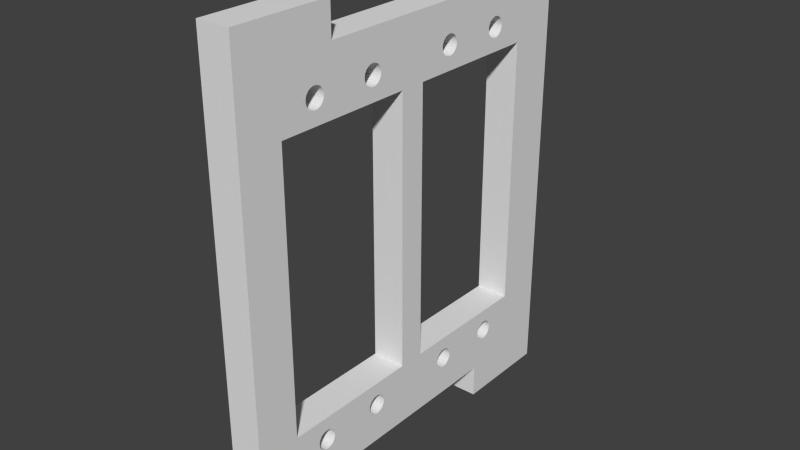 # Source: soporte_motor_par.blend  (saved by Blender 2.69.0; exported with 4.5.12 LTS)
import bpy
from mathutils import Matrix  # noqa: F401  (used for matrix-valued properties, if any)

bpy.ops.wm.read_factory_settings(use_empty=True)
scene = bpy.context.scene
scene.name = 'Scene'

# ---- collections
col_collection_1 = bpy.data.collections.new('Collection 1'); scene.collection.children.link(col_collection_1)

# ---- world
world_world = bpy.data.worlds.new('World'); scene.world = world_world
world_world.color = (0.05088, 0.05088, 0.05088)
world_world.use_sun_shadow = False
world_world.sun_shadow_jitter_overblur = 0.0
world_world.cycles.sampling_method = 'MANUAL'
world_world.cycles.sample_map_resolution = 256

# ---- meshes
me_soporte_2servomotores = bpy.data.meshes.new('Soporte 2servomotores')
me_soporte_2servomotores.from_pydata([(-2.577, -14.63, 30.78), (-2.577, -29.63, 35.78), (-2.577, -14.63, 35.78), (2.423, -14.63, 30.78), (-2.577, -18.1, 26.2), (2.423, -29.63, 35.78), (2.423, -14.63, 35.78), (-2.577, 15.37, 30.78), (-2.577, -17.87, 26.26), (-2.577, -18.31, 26.11), (2.423, -29.63, -34.22), (-2.577, -6.952, 26.11), (2.423, 15.37, 30.78), (2.423, -18.1, 26.2), (-2.577, -17.63, 26.28), (2.423, -18.31, 26.11), (-2.577, -18.52, 25.99), (2.423, -19.11, -23.46), (2.423, -19.78, -19.72), (2.423, -23.13, -19.72), (2.423, -23.13, -0.8287), (-2.577, -29.63, -34.22), (2.423, -18.85, 25.66), (-2.577, -7.17, 26.2), (-2.577, -6.752, 25.99), (2.423, -7.868, 26.26), (-2.577, 15.37, 35.78), (2.423, -17.87, 26.26), (-2.577, -17.4, 26.26), (2.423, -18.52, 25.99), (-2.577, -18.69, 25.84), (2.423, -23.13, -0.7479), (2.423, -19.06, -23.69), (2.423, -19.13, -23.22), (2.423, -19.76, -19.72), (-2.577, -23.13, -19.72), (-2.577, -19.76, -19.72), (-2.577, -19.13, -23.22), (-2.577, -23.13, -0.7479), (-2.577, -14.63, -34.22), (2.423, -18.69, 25.84), (2.423, -18.97, 25.46), (2.423, -7.17, 26.2), (-2.577, -7.399, 26.26), (2.423, -6.952, 26.11), (-2.577, -6.573, 25.84), (2.423, -7.633, 26.28), (2.423, -8.097, 26.2), (-2.577, 30.37, 35.78), (2.423, 15.37, 35.78), (2.423, -17.63, 26.28), (-2.577, -17.17, 26.2), (-2.577, -18.85, 25.66), (2.423, -23.13, -0.5386), (-2.577, -19.06, -23.69), (2.423, -18.97, -23.91), (-2.577, -19.11, -23.46), (2.423, -19.11, -22.99), (2.423, -19.7, -19.72), (-2.577, -23.13, -0.5386), (-2.577, -19.7, -19.72), (-2.577, -19.11, -22.99), (-2.577, -18.97, -23.91), (2.423, -14.63, -34.22), (2.423, -19.06, 25.24), (2.423, -7.399, 26.26), (-2.577, -7.633, 26.28), (2.423, -6.752, 25.99), (-2.577, -6.42, 25.66), (-2.577, -7.868, 26.26), (2.423, -8.314, 26.11), (-2.577, 17.6, 26.26), (2.423, 16.49, 25.99), (2.423, -17.4, 26.26), (-2.577, -16.95, 26.11), (-2.577, -18.97, 25.46), (2.423, -23.13, -0.2094), (2.423, -18.85, -24.11), (2.423, -19.06, -22.76), (2.423, -19.61, -19.72), (-2.577, -23.13, -0.2094), (-2.577, -19.61, -19.72), (-2.577, -19.06, -22.76), (-2.577, -18.85, -24.11), (-2.577, -14.63, -29.22), (2.423, -19.11, 25.01), (2.423, -6.573, 25.84), (-2.577, -6.297, 25.46), (-2.577, -8.097, 26.2), (2.423, -8.515, 25.99), (-2.577, 17.37, 26.28), (-2.577, 17.83, 26.2), (2.423, 30.37, 35.78), (2.423, 16.69, 26.11), (2.423, 16.31, 25.84), (2.423, -17.17, 26.2), (-2.577, -16.75, 25.99), (-2.577, -19.06, 25.24), (2.423, -23.13, 0.2272), (2.423, -18.97, -22.54), (2.423, -19.49, -19.72), (-2.577, -23.13, 0.2272), (-2.577, -19.49, -19.72), (-2.577, -18.97, -22.54), (-2.577, -18.69, -24.28), (2.423, -18.69, -24.28), (-2.577, -16.57, -24.28), (2.423, -14.63, -29.22), (2.423, -19.13, 24.78), (2.423, -6.42, 25.66), (-2.577, -6.207, 25.24), (-2.577, -8.314, 26.11), (2.423, -8.694, 25.84), (-2.577, 17.13, 26.26), (2.423, 17.37, 26.28), (2.423, 17.6, 26.26), (-2.577, 18.05, 26.11), (2.423, 30.37, -34.22), (2.423, 16.9, 26.2), (-2.577, 16.69, 26.11), (2.423, 16.15, 25.66), (-2.577, 16.49, 25.99), (2.423, -16.95, 26.11), (-2.577, -16.57, 25.84), (-2.577, -19.11, 25.01), (2.423, -23.13, 0.7536), (2.423, -18.85, -22.34), (2.423, -19.33, -19.72), (-2.577, -23.13, 0.7536), (-2.577, -19.33, -19.72), (-2.577, -18.85, -22.34), (-2.577, -18.52, -24.44), (2.423, -18.52, -24.44), (-2.577, -16.75, -24.44), (-2.577, -16.42, -24.11), (-2.577, 15.37, -29.22), (2.423, -16.42, -24.11), (2.423, -19.11, 24.54), (2.423, -6.297, 25.46), (-2.577, -6.152, 25.01), (-2.577, -8.515, 25.99), (2.423, -8.847, 25.66), (-2.577, 16.9, 26.2), (2.423, 17.13, 26.26), (2.423, 17.83, 26.2), (-2.577, 18.25, 25.99), (2.423, 18.85, 25.01), (2.423, 19.57, 21.28), (2.423, 22.87, 21.28), (2.423, 22.87, 4.345), (-2.577, 30.37, -34.22), (2.423, 16.03, 25.46), (-2.577, 16.31, 25.84), (2.423, -16.75, 25.99), (-2.577, -16.42, 25.66), (-2.577, -19.13, 24.78), (2.423, -23.13, 1.349), (2.423, -19.15, -19.72), (2.423, -18.69, -22.16), (-2.577, -23.13, 1.349), (-2.577, -19.15, -19.72), (-2.577, -18.69, -22.16), (-2.577, -18.31, -24.56), (2.423, -18.31, -24.56), (2.423, -16.75, -24.44), (-2.577, -16.95, -24.56), (2.423, -16.57, -24.28), (-2.577, -16.3, -23.91), (-2.577, -7.868, -24.71), (2.423, 15.37, -29.22), (2.423, -16.3, -23.91), (-2.577, -19.11, 24.54), (2.423, -19.06, 24.31), (2.423, -6.207, 25.24), (-2.577, -6.133, 24.78), (-2.577, -8.694, 25.84), (2.423, -8.97, 25.46), (2.423, 18.05, 26.11), (-2.577, 18.43, 25.84), (2.423, 18.79, 25.24), (2.423, 18.87, 24.78), (2.423, 19.55, 21.28), (2.423, 22.87, 4.254), (2.423, 15.37, -34.22), (-2.577, 18.85, -23.46), (-2.577, 19.57, -19.72), (-2.577, 22.87, -19.72), (-2.577, 22.87, -2.793), (2.423, 15.94, 25.24), (-2.577, 16.15, 25.66), (2.423, -16.57, 25.84), (-2.577, -16.3, 25.46), (2.423, -23.13, 1.993), (2.423, -18.95, -19.72), (2.423, -18.52, -22.01), (-2.577, -23.13, 1.993), (-2.577, -18.95, -19.72), (-2.577, -18.52, -22.01), (-2.577, -18.1, -24.65), (2.423, -18.1, -24.65), (2.423, -16.95, -24.56), (-2.577, -17.17, -24.65), (-2.577, -16.21, -23.69), (-2.577, -8.097, -24.65), (-2.577, -7.633, -24.72), (2.423, -6.952, -24.56), (2.423, -16.21, -23.69), (-2.577, -19.06, 24.31), (2.423, -18.97, 24.09), (2.423, -6.152, 25.01), (-2.577, -6.152, 24.54), (-2.577, -8.847, 25.66), (2.423, -9.06, 25.24), (2.423, 18.25, 25.99), (-2.577, 18.58, 25.66), (2.423, 18.7, 25.46), (-2.577, 18.85, 25.01), (-2.577, 18.87, 24.78), (2.423, 18.85, 24.54), (2.423, 19.49, 21.28), (2.423, 22.87, 4.04), (-2.577, 15.37, -34.22), (-2.577, 18.79, -23.69), (-2.577, 18.87, -23.22), (-2.577, 19.55, -19.72), (-2.577, 22.87, -2.702), (2.423, 15.89, 25.01), (-2.577, 16.03, 25.46), (2.423, -16.42, 25.66), (-2.577, -16.21, 25.24), (-2.577, -18.84, 21.28), (-2.577, -23.13, 21.28), (-2.577, -23.13, 7.609), (2.423, -23.13, 2.057), (2.423, -23.13, 2.662), (2.423, -18.74, -19.72), (2.423, -18.31, -21.89), (-2.577, -23.13, 2.662), (-2.577, -18.74, -19.72), (-2.577, -18.31, -21.89), (-2.577, -17.87, -24.71), (2.423, -17.87, -24.71), (-2.577, -17.4, -24.71), (2.423, -17.17, -24.65), (-2.577, -16.15, -23.46), (-2.577, -8.314, -24.56), (2.423, -8.097, -24.65), (2.423, -7.868, -24.71), (-2.577, -7.399, -24.71), (2.423, -6.752, -24.44), (2.423, -7.17, -24.65), (2.423, -16.15, -23.46), (-2.577, -18.81, 21.28), (-2.577, -18.97, 24.09), (2.423, -18.85, 23.89), (2.423, 6.686, 26.11), (2.423, -3.849, 21.28), (2.423, -3.769, 21.28), (2.423, -6.133, 24.78), (2.423, -6.152, 24.54), (-2.577, -6.207, 24.31), (-2.577, -8.97, 25.46), (2.423, -9.115, 25.01), (2.423, 18.43, 25.84), (-2.577, 18.7, 25.46), (2.423, 18.58, 25.66), (-2.577, 18.79, 25.24), (2.423, 18.79, 24.31), (2.423, 19.39, 21.28), (2.423, 22.87, 3.71), (2.423, 17.37, -24.72), (-2.577, 17.6, -24.71), (-2.577, 18.7, -23.91), (2.423, 18.79, -23.69), (2.423, 18.85, -23.46), (-2.577, 18.85, -22.99), (-2.577, 19.49, -19.72), (-2.577, 22.87, -2.488), (2.423, 15.87, 24.78), (-2.577, 15.94, 25.24), (2.423, -16.3, 25.46), (-2.577, -16.15, 25.01), (-2.577, -23.13, 7.443), (2.423, -23.13, 3.337), (2.423, -18.1, -21.8), (2.423, -18.51, -19.72), (-2.577, -23.13, 3.337), (-2.577, -18.1, -21.8), (-2.577, -18.51, -19.72), (-2.577, -17.63, -24.72), (2.423, -17.63, -24.72), (2.423, -17.4, -24.71), (-2.577, -16.13, -23.22), (-2.577, -8.515, -24.44), (2.423, -8.314, -24.56), (2.423, -7.633, -24.72), (-2.577, -7.17, -24.65), (-2.577, 16.49, -24.44), (2.423, -6.573, -24.28), (-2.577, -6.752, -24.44), (-2.577, -6.952, -24.56), (2.423, -7.399, -24.71), (2.423, -16.13, -23.22), (-2.577, -18.74, 21.28), (2.423, -18.69, 23.72), (-2.577, -18.85, 23.89), (2.423, 6.903, 26.2), (2.423, 6.485, 25.99), (2.423, 1.867, 21.28), (2.423, 7.244, 21.28), (2.423, 6.153, 23.89), (2.423, -2.133, 18.62), (2.423, 1.867, 12.11), (2.423, -2.133, 21.28), (2.423, -3.968, 21.28), (2.423, -6.207, 24.31), (-2.577, -6.297, 24.09), (-2.577, -9.06, 25.24), (2.423, -9.133, 24.78), (-2.577, 18.85, 24.54), (2.423, 18.7, 24.09), (2.423, 19.27, 21.28), (2.423, 22.87, 3.277), (2.423, 17.6, -24.71), (2.423, 17.13, -24.71), (-2.577, 17.37, -24.72), (-2.577, 17.83, -24.65), (-2.577, 18.58, -24.11), (2.423, 18.7, -23.91), (2.423, 18.87, -23.22), (2.423, 18.85, -22.99), (-2.577, 18.79, -22.76), (-2.577, 19.39, -19.72), (-2.577, 22.87, -2.158), (2.423, 15.89, 24.54), (-2.577, 15.89, 25.01), (2.423, -8.056, 21.28), (2.423, -11.98, 21.28), (2.423, -13.0, 21.28), (2.423, -13.03, 21.28), (2.423, -16.21, 25.24), (-2.577, -16.13, 24.78), (-2.577, -23.13, 7.438), (2.423, -23.13, 3.999), (2.423, -17.87, -21.74), (2.423, -18.28, -19.72), (-2.577, -23.13, 3.999), (-2.577, -17.87, -21.74), (-2.577, -18.28, -19.72), (-2.577, -16.15, -22.99), (-2.577, -8.694, -24.28), (2.423, -8.515, -24.44), (-2.577, 16.31, -24.28), (-2.577, 16.69, -24.56), (2.423, -6.42, -24.11), (-2.577, -6.573, -24.28), (2.423, -16.15, -22.99), (-2.577, -18.64, 21.28), (-2.577, -18.69, 23.72), (2.423, -17.2, 21.28), (2.423, -16.63, 21.28), (-2.577, 6.903, 26.2), (2.423, 7.132, 26.26), (-2.577, 6.686, 26.11), (2.423, 6.306, 25.84), (2.423, 7.319, 21.28), (2.423, 6.306, 23.72), (2.423, 6.03, 24.09), (2.423, -2.133, 18.49), (2.423, 1.867, 12.0), (2.423, -4.123, 21.28), (2.423, -4.31, 21.28), (2.423, -6.297, 24.09), (-2.577, -6.42, 23.89), (-2.577, -9.115, 25.01), (2.423, -9.115, 24.54), (-2.577, 18.79, 24.31), (2.423, 18.58, 23.89), (2.423, 19.11, 21.28), (2.423, 22.87, 2.758), (2.423, 17.83, -24.65), (2.423, 16.9, -24.65), (-2.577, 17.13, -24.71), (-2.577, 18.05, -24.56), (-2.577, 18.43, -24.28), (2.423, 18.58, -24.11), (2.423, 18.79, -22.76), (-2.577, 18.7, -22.54), (-2.577, 19.27, -19.72), (-2.577, 22.87, -1.725), (2.423, 8.793, 25.24), (-2.577, 15.89, 24.54), (-2.577, 15.87, 24.78), (2.423, -7.08, 21.28), (2.423, -8.847, 23.89), (2.423, -13.1, 21.28), (2.423, -16.15, 25.01), (-2.577, -16.15, 24.54), (-2.577, -23.13, 7.352), (2.423, -23.13, 4.63), (2.423, -17.63, -21.72), (2.423, -18.05, -19.72), (-2.577, -23.13, 4.63), (-2.577, -18.05, -19.72), (-2.577, -17.63, -21.72), (-2.577, -16.9, -19.72), (-2.577, -16.83, -19.72), (-2.577, -8.847, -24.11), (2.423, -8.694, -24.28), (2.423, 16.31, -24.28), (-2.577, 16.15, -24.11), (2.423, 16.49, -24.44), (-2.577, 16.9, -24.65), (2.423, -6.297, -23.91), (-2.577, -6.42, -24.11), (2.423, -16.21, -22.76), (-2.577, -18.51, 21.28), (-2.577, -18.52, 23.56), (2.423, -16.58, 21.28), (2.423, -18.52, 23.56), (2.423, -17.61, 21.28), (-2.577, 7.132, 26.26), (2.423, 7.367, 26.28), (-2.577, 6.485, 25.99), (2.423, 6.153, 25.66), (2.423, 7.43, 21.28), (2.423, 6.485, 23.56), (-2.577, 6.306, 23.72), (-2.577, 6.153, 23.89), (2.423, 5.94, 24.31), (2.423, -2.133, 18.31), (2.423, 1.867, 11.84), (2.423, -4.525, 21.28), (2.423, -6.42, 23.89), (-2.577, -6.573, 23.72), (-2.577, -9.133, 24.78), (-2.577, -9.115, 24.54), (2.423, -9.06, 24.31), (-2.577, 18.7, 24.09), (2.423, 18.93, 21.28), (2.423, 18.43, 23.72), (2.423, 22.87, 2.172), (2.423, 18.05, -24.56), (2.423, 16.69, -24.56), (-2.577, 18.25, -24.44), (2.423, 18.43, -24.28), (2.423, 18.7, -22.54), (-2.577, 18.58, -22.34), (-2.577, 19.11, -19.72), (-2.577, 22.87, -1.206), (2.423, 8.703, 25.46), (2.423, 15.94, 24.31), (-2.577, 15.94, 24.31), (2.423, -7.05, 21.28), (2.423, -8.694, 23.72), (2.423, -8.97, 24.09), (2.423, -13.22, 21.28), (2.423, -16.13, 24.78), (2.423, -16.15, 24.54), (-2.577, -16.21, 24.31), (-2.577, -23.13, 7.186), (2.423, -23.13, 5.218), (2.423, -17.83, -19.72), (2.423, -17.4, -21.74), (-2.577, -23.13, 5.218), (-2.577, -17.83, -19.72), (-2.577, -17.4, -21.74), (-2.577, -16.21, -22.76), (-2.577, -16.9, -19.72), (-2.577, -15.43, -19.72), (-2.577, -8.97, -23.91), (2.423, -8.847, -24.11), (2.423, 16.15, -24.11), (-2.577, 16.03, -23.91), (2.423, -6.207, -23.69), (-2.577, -6.297, -23.91), (2.423, -16.83, -19.72), (2.423, -16.9, -19.72), (-2.577, -18.35, 21.28), (2.423, -16.49, 21.28), (2.423, -18.31, 23.44), (2.423, -17.62, 21.28), (-2.577, -7.17, 23.35), (-2.577, 7.367, 26.28), (2.423, 7.601, 26.26), (-2.577, 6.306, 25.84), (2.423, 6.03, 25.46), (2.423, 7.574, 21.28), (2.423, 6.686, 23.44), (-2.577, 6.485, 23.56), (-2.577, 6.03, 24.09), (2.423, 5.885, 24.54), (2.423, -2.133, 18.07), (2.423, 1.867, 11.64), (2.423, -4.763, 21.28), (2.423, -6.573, 23.72), (-2.577, -6.752, 23.56), (-2.577, -9.06, 24.31), (-2.577, 18.58, 23.89), (2.423, 18.73, 21.28), (2.423, 18.25, 23.56), (2.423, 22.87, 2.057), (2.423, 22.87, 1.54), (2.423, 18.25, -24.44), (2.423, 18.58, -22.34), (-2.577, 18.93, -19.72), (-2.577, 18.43, -22.16), (-2.577, 22.87, -0.6201), (2.423, 8.58, 25.66), (-2.577, 8.793, 25.24), (2.423, 13.02, 21.28), (2.423, 16.69, 21.28), (2.423, 10.23, 21.28), (-2.577, 14.35, 21.28), (-2.577, 14.18, 21.28), (-2.577, 14.05, 21.28), (-2.577, 11.09, 21.28), (2.423, -6.977, 21.28), (2.423, -8.515, 23.56), (-2.577, -8.694, 23.72), (-2.577, -8.847, 23.89), (2.423, -13.37, 21.28), (2.423, -16.21, 24.31), (-2.577, -14.63, 21.28), (-2.577, -16.12, 21.28), (-2.577, -23.13, 6.941), (2.423, -23.13, 5.75), (2.423, -17.62, -19.72), (2.423, -17.17, -21.8), (-2.577, -23.13, 5.75), (-2.577, -17.62, -19.72), (-2.577, -17.17, -21.8), (-2.577, -16.3, -22.54), (-2.577, -16.94, -19.72), (-2.577, -15.42, -19.72), (-2.577, -9.06, -23.69), (2.423, -8.97, -23.91), (-2.577, 15.94, -23.69), (2.423, 16.03, -23.91), (2.423, -6.152, -23.46), (-2.577, -6.207, -23.69), (-2.577, -3.728, -19.72), (-2.577, -3.728, -19.72), (-2.577, 6.686, -24.56), (2.423, -9.115, -23.46), (2.423, -11.98, -19.72), (2.423, -10.41, -19.72), (2.423, -16.94, -19.72), (2.423, -16.3, -22.54), (-2.577, -18.31, 23.44), (-2.577, -18.16, 21.28), (2.423, -16.35, 21.28), (2.423, -18.1, 23.35), (2.423, -17.64, 21.28), (-2.577, -9.79, 21.28), (-2.577, -9.49, 21.28), (-2.577, 7.601, 26.26), (2.423, 7.83, 26.2), (-2.577, 6.153, 25.66), (2.423, 5.94, 25.24), (2.423, 7.748, 21.28), (2.423, 6.903, 23.35), (-2.577, 6.686, 23.44), (-2.577, 5.341, 21.28), (-2.577, 5.57, 21.28), (-2.577, 5.129, 21.28), (-2.577, 4.938, 21.28), (-2.577, 5.94, 24.31), (2.423, 5.867, 24.78), (2.423, -2.133, 17.79), (2.423, 1.867, 11.39), (2.423, -5.017, 21.28), (2.423, -6.752, 23.56), (-2.577, -6.952, 23.44), (-2.577, -9.45, 21.28), (-2.577, -9.376, 21.28), (-2.577, -8.97, 24.09), (-2.577, 18.43, 23.72), (2.423, 18.51, 21.28), (2.423, 18.05, 23.44), (2.423, 22.87, 0.8824), (2.423, 18.43, -22.16), (-2.577, 18.73, -19.72), (-2.577, 18.25, -22.01), (-2.577, 22.87, 0.01201), (2.423, 8.427, 25.84), (-2.577, 8.703, 25.46), (-2.577, 8.848, 25.01), (-2.577, 16.03, 24.09), (2.423, 16.72, 21.28), (2.423, 16.03, 24.09), (2.423, 8.848, 25.01), (2.423, 10.2, 21.28), (-2.577, 14.54, 21.28), (-2.577, 11.07, 21.28), (2.423, -6.863, 21.28), (2.423, -8.314, 23.44), (-2.577, -8.515, 23.56), (2.423, -13.57, 21.28), (2.423, -13.79, 21.28), (-2.577, -16.21, 21.28), (-2.577, -16.3, 24.09), (2.423, -16.3, 24.09), (-2.577, -23.13, 6.617), (2.423, -23.13, 6.219), (2.423, -17.43, -19.72), (2.423, -16.95, -21.89), (-2.577, -23.13, 6.219), (-2.577, -17.43, -19.72), (-2.577, -16.95, -21.89), (-2.577, -16.42, -22.34), (-2.577, -17.02, -19.72), (-2.577, -15.41, -19.72), (-2.577, -9.115, -23.46), (2.423, -9.06, -23.69), (-2.577, 15.89, -23.46), (2.423, 15.94, -23.69), (2.423, -6.133, -23.22), (-2.577, -6.152, -23.46), (-2.577, -3.769, -19.72), (-2.577, -2.133, -17.13), (-2.577, 1.867, -10.62), (-2.577, 1.867, -19.72), (-2.577, 7.319, -19.72), (-2.577, 6.306, -22.16), (-2.577, -2.133, -19.72), (-2.577, 6.485, -24.44), (-2.577, 6.903, -24.65), (2.423, -9.133, -23.22), (2.423, -10.35, -19.72), (2.423, -17.02, -19.72), (2.423, -16.42, -22.34), (-2.577, -18.1, 23.35), (-2.577, -17.96, 21.28), (2.423, -16.18, 21.28), (2.423, -17.87, 23.29), (2.423, -17.68, 21.28), (-2.577, 7.83, 26.2), (2.423, 8.048, 26.11), (-2.577, 6.03, 25.46), (2.423, 5.885, 25.01), (2.423, 7.947, 21.28), (2.423, 7.132, 23.29), (-2.577, 6.903, 23.35), (-2.577, 5.81, 21.28), (-2.577, 4.773, 21.28), (-2.577, 5.885, 24.54), (2.423, -2.133, 17.47), (2.423, 1.867, 11.11), (2.423, -5.283, 21.28), (2.423, -6.952, 23.44), (-2.577, -9.269, 21.28), (-2.577, 18.25, 23.56), (2.423, 17.83, 23.35), (2.423, 18.28, 21.28), (2.423, 22.87, 0.2195), (2.423, 18.25, -22.01), (-2.577, 18.51, -19.72), (-2.577, 18.05, -21.89), (-2.577, 22.87, 0.6695), (2.423, 8.248, 25.99), (-2.577, 8.58, 25.66), (2.423, 16.79, 21.28), (2.423, 16.15, 23.89), (2.423, 8.867, 24.78), (2.423, 10.14, 21.28), (-2.577, 16.15, 23.89), (-2.577, 14.75, 21.28), (-2.577, 11.05, 21.28), (2.423, -6.712, 21.28), (2.423, -8.097, 23.35), (-2.577, -8.314, 23.44), (-2.577, -8.78, 21.28), (-2.577, -8.968, 21.28), (-2.577, -9.132, 21.28), (2.423, -14.04, 21.28), (-2.577, -16.33, 21.28), (-2.577, -16.42, 23.89), (-2.577, -23.13, 6.328), (2.423, -23.13, 6.617), (2.423, -17.26, -19.72), (2.423, -16.75, -22.01), (-2.577, -17.26, -19.72), (-2.577, -16.75, -22.01), (-2.577, -16.57, -22.16), (-2.577, -17.12, -19.72), (-2.577, -15.39, -19.72), (-2.577, -9.133, -23.22), (-2.577, 15.87, -23.22), (2.423, 15.89, -23.46), (2.423, -6.152, -22.99), (-2.577, -6.133, -23.22), (-2.577, -3.849, -19.72), (-2.577, 6.153, -22.34), (-2.577, -2.133, -17.13), (-2.577, 1.867, -10.62), (-2.577, 7.43, -19.72), (-2.577, 6.485, -22.01), (-2.577, 6.306, -24.28), (2.423, 6.485, -24.44), (2.423, 6.686, -24.56), (-2.577, 7.132, -24.71), (2.423, -9.115, -22.99), (2.423, -10.25, -19.72), (2.423, -17.12, -19.72), (2.423, -16.57, -22.16), (-2.577, -17.87, 23.29), (-2.577, -17.74, 21.28), (2.423, -15.96, 21.28), (2.423, -17.63, 23.28), (2.423, -17.73, 21.28), (2.423, -7.17, 23.35), (-2.577, 8.048, 26.11), (-2.577, 5.94, 25.24), (2.423, 8.167, 21.28), (2.423, 7.367, 23.28), (-2.577, 7.132, 23.29), (-2.577, 6.054, 21.28), (-2.577, 4.639, 21.28), (-2.577, 5.867, 24.78), (-2.577, 5.885, 25.01), (2.423, -2.133, 17.12), (2.423, 1.867, 10.8), (2.423, -5.552, 21.28), (-2.577, 20.64, 21.28), (-2.577, 17.0, 21.28), (-2.577, 16.91, 21.28), (-2.577, 18.05, 23.44), (2.423, 17.6, 23.29), (2.423, 18.05, 21.28), (2.423, 22.87, -0.4303), (2.423, 17.94, -19.72), (2.423, 16.4, -19.72), (2.423, 16.35, -19.72), (2.423, 18.05, -21.89), (-2.577, 17.83, -21.8), (-2.577, 18.28, -19.72), (-2.577, 22.87, 1.332), (-2.577, 8.427, 25.84), (-2.577, 8.867, 24.78), (2.423, 16.9, 21.28), (2.423, 16.31, 23.72), (2.423, 8.848, 24.54), (2.423, 10.04, 21.28), (-2.577, 16.31, 23.72), (-2.577, 14.99, 21.28), (-2.577, 11.04, 21.28), (2.423, -6.526, 21.28), (2.423, -7.868, 23.29), (-2.577, -8.097, 23.35), (-2.577, -8.574, 21.28), (2.423, -16.42, 23.89), (2.423, -14.31, 21.28), (-2.577, -16.48, 21.28), (-2.577, -16.57, 23.72), (2.423, -23.13, 6.941), (-2.577, -15.36, -19.72), (-2.577, -9.115, -22.99), (-2.577, 8.793, -23.69), (2.423, 15.87, -23.22), (2.423, -6.207, -22.76), (-2.577, -3.968, -19.72), (-2.577, 6.03, -22.54), (2.423, 6.153, -22.34), (-2.577, -2.133, -17.06), (-2.577, 1.867, -10.56), (2.423, 6.306, -22.16), (-2.577, 7.574, -19.72), (-2.577, 6.686, -21.89), (-2.577, 6.153, -24.11), (2.423, 6.306, -24.28), (2.423, 6.903, -24.65), (-2.577, 7.367, -24.72), (2.423, -9.06, -22.76), (2.423, -10.13, -19.72), (-2.577, -17.63, 23.28), (-2.577, -17.52, 21.28), (2.423, -17.4, 23.29), (2.423, -15.72, 21.28), (2.423, -17.78, 21.28), (2.423, -7.399, 23.29), (-2.577, 8.248, 25.99), (2.423, 7.601, 23.29), (2.423, 8.4, 21.28), (-2.577, 7.367, 23.28), (-2.577, 6.296, 21.28), (-2.577, 4.538, 21.28), (2.423, -2.133, 16.75), (2.423, 1.867, 10.48), (2.423, -5.818, 21.28), (-2.577, 20.68, 21.28), (-2.577, 16.79, 21.28), (-2.577, 17.83, 23.35), (2.423, 17.37, 23.28), (2.423, 17.82, 21.28), (2.423, 22.87, -1.051), (2.423, 18.09, -19.72), (2.423, 16.26, -19.72), (2.423, 17.83, -21.8), (-2.577, 17.6, -21.74), (-2.577, 18.05, -19.72), (-2.577, 22.87, 1.982), (-2.577, 8.848, 24.54), (2.423, 17.03, 21.28), (2.423, 16.49, 23.56), (2.423, 8.793, 24.31), (2.423, 9.912, 21.28), (-2.577, 16.49, 23.56), (-2.577, 15.21, 21.28), (-2.577, 15.24, 21.28), (-2.577, 11.03, 21.28), (2.423, -6.312, 21.28), (2.423, -7.633, 23.28), (-2.577, -7.868, 23.29), (-2.577, -8.355, 21.28), (2.423, -16.57, 23.72), (2.423, -14.6, 21.28), (-2.577, -16.66, 21.28), (-2.577, -16.75, 23.56), (2.423, -23.13, 7.186), (-2.577, -15.33, -19.72), (-2.577, -9.06, -22.76), (2.423, 13.02, -19.72), (2.423, 8.79, -19.72), (-2.577, 8.703, -23.91), (-2.577, 15.89, -22.99), (2.423, 13.17, -19.72), (2.423, 13.02, -19.72), (2.423, -6.297, -22.54), (-2.577, -6.152, -22.99), (-2.577, -4.123, -19.72), (-2.577, 5.94, -22.76), (2.423, 6.03, -22.54), (-2.577, -2.133, -16.94), (-2.577, 1.867, -10.45), (2.423, 6.485, -22.01), (-2.577, 7.748, -19.72), (-2.577, 6.903, -21.8), (-2.577, 6.03, -23.91), (2.423, 6.153, -24.11), (2.423, -7.17, -21.8), (2.423, 7.132, -24.71), (-2.577, 7.601, -24.71), (2.423, -9.969, -19.72), (2.423, -8.97, -22.54), (-2.577, -17.4, 23.29), (-2.577, -17.29, 21.28), (2.423, -17.17, 23.35), (2.423, -15.46, 21.28), (2.423, -17.84, 21.28), (-2.577, -7.399, 23.29), (2.423, -6.073, 21.28), (2.423, 7.83, 23.35), (2.423, 8.642, 21.28), (-2.577, 7.601, 23.29), (-2.577, 6.529, 21.28), (-2.577, -2.133, 21.28), (-2.577, -7.464, 21.28), (-2.577, 1.867, 21.28), (-2.577, 1.867, 14.24), (-2.577, -2.133, 3.703), (-2.577, -2.133, 6.328), (2.423, -2.133, 16.37), (2.423, 1.867, 10.15), (-2.577, 20.73, 21.28), (-2.577, 16.63, 21.28), (-2.577, 17.6, 23.29), (2.423, 17.6, 21.28), (2.423, 17.13, 23.29), (2.423, 22.87, -1.629), (2.423, 18.1, -19.72), (2.423, 16.12, -19.72), (2.423, 17.6, -21.74), (-2.577, 17.37, -21.72), (-2.577, 17.82, -19.72), (-2.577, 22.87, 2.603), (-2.577, 8.793, 24.31), (2.423, 17.2, 21.28), (2.423, 16.69, 23.44), (2.423, 9.75, 21.28), (2.423, 8.703, 24.09), (-2.577, 16.69, 23.44), (-2.577, 15.49, 21.28), (-2.577, 10.62, 21.28), (-2.577, -7.633, 23.28), (-2.577, -8.128, 21.28), (2.423, -16.75, 23.56), (2.423, -14.89, 21.28), (-2.577, -16.86, 21.28), (-2.577, -16.95, 23.44), (2.423, -23.13, 7.352), (-2.577, -15.3, -19.72), (-2.577, -8.97, -22.54), (2.423, 6.825, -19.72), (2.423, 8.427, -22.16), (-2.577, 8.58, -24.11), (2.423, 8.703, -23.91), (-2.577, 15.94, -22.76), (2.423, 15.89, -22.99), (2.423, 13.36, -19.72), (2.423, -6.42, -22.34), (-2.577, -6.207, -22.76), (-2.577, -4.31, -19.72), (-2.577, 5.885, -22.99), (2.423, 5.94, -22.76), (2.423, 4.541, -19.72), (2.423, 4.793, -19.72), (2.423, 4.306, -19.72), (-2.577, -2.133, -16.76), (-2.577, 1.867, -10.29), (2.423, 5.056, -19.72), (2.423, 6.686, -21.89), (-2.577, 7.947, -19.72), (-2.577, 7.132, -21.74), (-2.577, 5.94, -23.69), (2.423, 6.03, -23.91), (2.423, 7.367, -24.72), (-2.577, 7.83, -24.65), (2.423, -9.783, -19.72), (2.423, -8.847, -22.34), (-2.577, -17.17, 23.35), (-2.577, -17.07, 21.28), (2.423, -16.95, 23.44), (2.423, -15.18, 21.28), (2.423, -17.91, 21.28), (-2.577, -7.677, 21.28), (2.423, 8.048, 23.44), (2.423, 8.885, 21.28), (-2.577, 7.83, 23.35), (-2.577, 6.747, 21.28), (-2.577, 1.867, 14.01), (-2.577, -2.133, 3.53), (2.423, -2.133, 15.99), (2.423, 1.867, 9.813), (-2.577, 20.78, 21.28), (-2.577, 16.44, 21.28), (-2.577, 17.37, 23.28), (2.423, 17.39, 21.28), (2.423, 16.9, 23.35), (2.423, 22.87, -2.152), (2.423, 18.13, -19.72), (2.423, 15.94, -19.72), (2.423, 17.37, -21.72), (-2.577, 17.6, -19.72), (-2.577, 17.13, -21.74), (-2.577, 22.87, 3.181), (-2.577, 8.703, 24.09), (2.423, 9.562, 21.28), (2.423, 8.58, 23.89), (-2.577, 16.9, 23.35), (-2.577, 15.75, 21.28), (-2.577, 7.365, 21.28), (-2.577, 8.427, 23.72), (-2.577, -7.9, 21.28), (2.423, -23.13, 7.438), (-2.577, -15.26, -19.72), (-2.577, -9.79, -19.72), (-2.577, -7.683, -19.72), (-2.577, -9.883, -19.72), (2.423, 8.58, -22.34), (2.423, 6.749, -19.72), (2.423, 8.248, -22.01), (-2.577, 8.427, -24.28), (2.423, 8.58, -24.11), (2.423, 8.793, -23.69), (-2.577, 16.03, -22.54), (2.423, 15.94, -22.76), (2.423, 13.58, -19.72), (2.423, -6.573, -22.16), (-2.577, -6.297, -22.54), (-2.577, -4.525, -19.72), (-2.577, 5.867, -23.22), (2.423, 5.885, -22.99), (2.423, 4.095, -19.72), (-2.577, -2.133, -16.52), (-2.577, 1.867, -10.09), (2.423, 5.323, -19.72), (2.423, 6.903, -21.8), (-2.577, 8.167, -19.72), (-2.577, 7.367, -21.72), (-2.577, 5.885, -23.46), (2.423, 5.94, -23.69), (2.423, 7.601, -24.71), (-2.577, 8.048, -24.56), (-2.577, -8.847, -22.34), (2.423, -9.576, -19.72), (2.423, -8.694, -22.16), (2.423, -17.99, 21.28), (2.423, 9.124, 21.28), (2.423, 8.248, 23.56), (-2.577, 8.048, 23.44), (-2.577, 6.944, 21.28), (-2.577, 1.867, 13.71), (-2.577, -2.133, 3.304), (2.423, -2.133, 15.62), (2.423, 1.867, 9.489), (-2.577, 20.85, 21.28), (-2.577, 16.23, 21.28), (-2.577, 17.13, 23.29), (2.423, 22.87, -2.613), (2.423, 18.16, -19.72), (2.423, 15.73, -19.72), (2.423, 17.13, -21.74), (-2.577, 17.39, -19.72), (-2.577, 16.9, -21.8), (-2.577, 22.87, 3.704), (-2.577, 8.58, 23.89), (2.423, 9.351, 21.28), (2.423, 8.427, 23.72), (-2.577, 16.0, 21.28), (-2.577, 7.257, 21.28), (-2.577, 8.248, 23.56), (2.423, -23.13, 7.609), (-2.577, -15.22, -19.72), (-2.577, -10.5, -19.72), (-2.577, -7.653, -19.72), (2.423, 8.703, -22.54), (-2.577, 8.58, -22.34), (-2.577, 8.427, -22.16), (2.423, 6.634, -19.72), (2.423, 8.048, -21.89), (-2.577, 8.248, -24.44), (2.423, 8.427, -24.28), (-2.577, 8.848, -23.46), (-2.577, 15.21, -19.72), (-2.577, 16.72, -19.72), (-2.577, 10.23, -19.72), (2.423, 16.03, -22.54), (2.423, 13.82, -19.72), (2.423, -6.752, -22.01), (-2.577, -6.42, -22.34), (-2.577, -4.763, -19.72), (2.423, 5.867, -23.22), (2.423, 3.912, -19.72), (-2.577, -2.133, -16.24), (-2.577, 1.867, -9.839), (2.423, 5.587, -19.72), (2.423, 7.132, -21.74), (-2.577, 7.601, -21.74), (-2.577, 8.4, -19.72), (2.423, 5.885, -23.46), (2.423, -6.952, -21.89), (2.423, 7.83, -24.65), (-2.577, -8.694, -22.16), (2.423, -8.515, -22.01), (2.423, -9.351, -19.72), (2.423, -18.06, 21.28), (-2.577, 7.116, 21.28), (-2.577, 1.867, 13.35), (-2.577, -2.133, 3.03), (2.423, -2.133, 15.28), (2.423, 1.867, 9.183), (-2.577, 20.91, 21.28), (2.423, 22.87, -3.003), (2.423, 18.21, -19.72), (2.423, 15.49, -19.72), (2.423, 16.9, -21.8), (-2.577, 17.2, -19.72), (-2.577, 16.69, -21.89), (-2.577, 22.87, 4.164), (2.423, -23.13, 17.01), (-2.577, -15.18, -19.72), (-2.577, -10.52, -19.72), (-2.577, -7.585, -19.72), (-2.577, 8.703, -22.54), (2.423, 8.793, -22.76), (-2.577, 8.248, -22.01), (2.423, 6.481, -19.72), (2.423, 7.83, -21.8), (2.423, 8.248, -24.44), (2.423, 8.848, -23.46), (-2.577, 10.2, -19.72), (-2.577, 16.79, -19.72), (-2.577, 16.15, -22.34), (2.423, 16.15, -22.34), (2.423, 14.09, -19.72), (-2.577, -6.573, -22.16), (-2.577, -5.017, -19.72), (2.423, 3.761, -19.72), (-2.577, -2.133, -15.92), (-2.577, 1.867, -9.558), (2.423, 5.842, -19.72), (2.423, 7.367, -21.72), (-2.577, 7.83, -21.8), (-2.577, 8.642, -19.72), (-2.577, -6.952, -21.89), (2.423, 8.048, -24.56), (-2.577, -8.515, -22.01), (2.423, -8.314, -21.89), (2.423, -9.114, -19.72), (2.423, -18.14, 21.28), (-2.577, 1.867, 12.94), (-2.577, -2.133, 2.719), (2.423, -2.133, 14.95), (2.423, 1.867, 8.901), (-2.577, 20.98, 21.28), (2.423, 22.87, -3.319), (2.423, 18.26, -19.72), (2.423, 15.23, -19.72), (2.423, 16.69, -21.89), (-2.577, 17.03, -19.72), (-2.577, 16.49, -22.01), (-2.577, 22.87, 4.555), (2.423, -23.13, 17.07), (-2.577, -15.13, -19.72), (-2.577, -10.54, -19.72), (-2.577, -7.481, -19.72), (-2.577, 8.793, -22.76), (2.423, 8.848, -22.99), (-2.577, 9.351, -19.72), (-2.577, 9.562, -19.72), (-2.577, 9.75, -19.72), (-2.577, 9.124, -19.72), (-2.577, 8.048, -21.89), (2.423, 6.295, -19.72), (2.423, 7.601, -21.74), (2.423, 8.867, -23.22), (-2.577, 8.867, -23.22), (-2.577, 10.14, -19.72), (-2.577, 16.9, -19.72), (-2.577, 16.31, -22.16), (2.423, 16.31, -22.16), (2.423, 14.37, -19.72), (-2.577, -6.752, -22.01), (-2.577, -5.283, -19.72), (2.423, 3.646, -19.72), (-2.577, -2.133, -15.57), (-2.577, 1.867, -9.251), (2.423, 6.08, -19.72), (-2.577, 8.885, -19.72), (2.423, 1.867, -16.76), (2.423, -2.133, -10.09), (2.423, -2.133, -19.72), (2.423, -7.979, -19.72), (2.423, 1.867, -19.72), (-2.577, -7.17, -21.8), (-2.577, -8.314, -21.89), (2.423, -8.097, -21.8), (2.423, -8.872, -19.72), (2.423, -18.21, 21.28), (-2.577, 1.867, 12.49), (-2.577, -2.133, 2.379), (2.423, -2.133, 14.67), (2.423, 1.867, 8.65), (-2.577, 21.05, 21.28), (2.423, 22.87, -3.557), (2.423, 18.33, -19.72), (2.423, 14.95, -19.72), (2.423, 16.49, -22.01), (-2.577, 22.87, 4.871), (2.423, -23.13, 17.16), (-2.577, -15.09, -19.72), (-2.577, -10.57, -19.72), (-2.577, -7.341, -19.72), (-2.577, 9.912, -19.72), (-2.577, 8.848, -22.99), (-2.577, 10.04, -19.72), (2.423, 14.66, -19.72), (-2.577, -5.552, -19.72), (-2.577, -2.133, -15.2), (-2.577, 1.867, -8.926), (2.423, 1.867, -16.58), (2.423, -2.133, -9.928), (2.423, -8.179, -19.72), (2.423, -7.399, -21.74), (-2.577, -5.818, -19.72), (-2.577, -8.097, -21.8), (2.423, -7.868, -21.74), (2.423, -8.632, -19.72), (2.423, -18.28, 21.28), (-2.577, 1.867, 12.02), (-2.577, -2.133, 2.02), (2.423, -2.133, 14.42), (2.423, 1.867, 8.436), (-2.577, 21.12, 21.28), (2.423, 22.87, -3.715), (2.423, 18.39, -19.72), (-2.577, 22.87, 5.109), (2.423, -23.13, 17.28), (-2.577, -15.05, -19.72), (-2.577, -10.61, -19.72), (-2.577, -7.193, -19.72), (-2.577, -2.133, -14.82), (-2.577, 1.867, -8.593), (2.423, 1.867, -16.34), (2.423, -2.133, -9.723), (2.423, -8.399, -19.72), (2.423, -7.633, -21.72), (-2.577, -7.399, -21.74), (-2.577, -6.073, -19.72), (-2.577, -6.863, -19.72), (-2.577, -6.712, -19.72), (-2.577, -7.868, -21.74), (2.423, -18.34, 21.28), (-2.577, 1.867, 11.54), (-2.577, -2.133, 1.654), (2.423, -2.133, 14.23), (2.423, 1.867, 8.262), (-2.577, 21.19, 21.28), (2.423, 22.87, -3.792), (2.423, 18.47, -19.72), (-2.577, 22.87, 5.267), (2.423, -23.13, 17.43), (-2.577, -15.01, -19.72), (-2.577, -10.65, -19.72), (-2.577, -7.187, -19.72), (-2.577, -2.133, -14.44), (-2.577, 1.867, -8.261), (2.423, 1.867, -16.06), (2.423, -2.133, -9.476), (-2.577, -7.633, -21.72), (-2.577, -6.312, -19.72), (-2.577, -7.046, -19.72), (-2.577, -6.526, -19.72), (2.423, -18.4, 21.28), (-2.577, 1.867, 11.05), (-2.577, -2.133, 1.29), (2.423, -2.133, 14.08), (2.423, 1.867, 8.133), (-2.577, 21.25, 21.28), (2.423, 22.87, -13.55), (2.423, 18.54, -19.72), (-2.577, 22.87, 6.328), (-2.577, 22.87, 15.1), (2.423, -23.13, 17.6), (-2.577, -14.98, -19.72), (-2.577, -10.7, -19.72), (-2.577, -7.178, -19.72), (-2.577, -2.133, -14.07), (-2.577, 1.867, -7.937), (2.423, 1.867, -15.73), (2.423, -2.133, -9.194), (-2.577, -7.05, -19.72), (2.423, -18.45, 21.28), (-2.577, 1.867, 10.59), (-2.577, -2.133, 0.9377), (2.423, -2.133, 13.98), (2.423, 1.867, 8.05), (-2.577, 21.31, 21.28), (2.423, 22.87, -13.58), (2.423, 18.62, -19.72), (-2.577, 22.87, 15.13), (2.423, -23.13, 17.79), (-2.577, -14.95, -19.72), (-2.577, -10.74, -19.72), (-2.577, -7.169, -19.72), (-2.577, -2.133, -13.72), (-2.577, 1.867, -7.631), (2.423, 1.867, -15.38), (2.423, -2.133, -8.885), (-2.577, -7.056, -19.72), (2.423, -18.49, 21.28), (-2.577, 1.867, 10.15), (-2.577, -2.133, 0.6055), (2.423, -2.133, 13.94), (2.423, 1.867, 8.016), (-2.577, 21.36, 21.28), (2.423, 22.87, -13.64), (2.423, 18.69, -19.72), (-2.577, 22.87, 15.19), (2.423, -23.13, 17.99), (-2.577, -14.93, -19.72), (-2.577, -10.79, -19.72), (-2.577, -7.158, -19.72), (-2.577, -2.133, -13.4), (-2.577, 1.867, -7.349), (2.423, 1.867, -15.01), (2.423, -2.133, -8.558), (-2.577, -7.064, -19.72), (2.423, -19.59, 21.28), (-2.577, 1.867, 9.749), (-2.577, -2.133, 0.3011), (2.423, -2.133, 12.72), (2.423, 1.867, 6.943), (-2.577, 21.4, 21.28), (2.423, 22.87, -13.74), (2.423, 18.76, -19.72), (-2.577, 22.87, 15.29), (2.423, -23.13, 18.19), (-2.577, -14.91, -19.72), (-2.577, -10.83, -19.72), (-2.577, -7.146, -19.72), (-2.577, -2.133, -13.12), (-2.577, 1.867, -7.098), (2.423, 1.867, -14.62), (2.423, -2.133, -8.222), (-2.577, -7.073, -19.72), (2.423, -20.11, 21.28), (-2.577, 1.867, 9.392), (-2.577, -2.133, 0.0308), (2.423, -2.133, 7.372), (2.423, 1.867, 2.253), (-2.577, 21.43, 21.28), (2.423, 22.87, -13.87), (2.423, 18.83, -19.72), (-2.577, 22.87, 15.43), (2.423, -23.13, 18.4), (-2.577, -14.63, -19.72), (-2.577, -10.88, -19.72), (-2.577, -7.134, -19.72), (-2.577, -2.133, -12.87), (-2.577, 1.867, -6.884), (2.423, 1.867, -14.24), (2.423, -2.133, -7.886), (-2.577, -7.084, -19.72), (2.423, -20.13, 21.28), (-2.577, 1.867, 9.088), (-2.577, -2.133, -0.2), (2.423, -2.133, 7.342), (2.423, 1.867, 2.226), (-2.577, 21.45, 21.28), (2.423, 22.87, -14.03), (2.423, 18.89, -19.72), (-2.577, 22.87, 15.59), (2.423, -23.13, 18.6), (-2.577, -13.67, -19.72), (-2.577, -10.92, -19.72), (-2.577, -7.121, -19.72), (-2.577, -2.133, -12.67), (-2.577, 1.867, -6.71), (2.423, 1.867, -13.86), (2.423, -2.133, -7.558), (-2.577, -7.096, -19.72), (2.423, -20.16, 21.28), (-2.577, 1.867, 8.84), (-2.577, -2.133, -0.3874), (2.423, -2.133, 7.271), (2.423, 1.867, 2.164), (-2.577, 21.46, 21.28), (2.423, 22.87, -14.22), (2.423, 18.94, -19.72), (-2.577, 22.87, 15.77), (2.423, -23.13, 18.79), (-2.577, -13.66, -19.72), (-2.577, -10.95, -19.72), (-2.577, -7.108, -19.72), (-2.577, -2.133, -11.35), (-2.577, 1.867, -4.526), (2.423, 1.867, -13.51), (2.423, -2.133, -7.247), (2.423, -20.2, 21.28), (-2.577, 1.867, 8.654), (-2.577, -2.133, -0.5284), (2.423, -2.133, 7.16), (2.423, 1.867, 2.067), (-2.577, 21.46, 21.28), (2.423, 22.87, -14.42), (2.423, 18.98, -19.72), (-2.577, 22.87, 15.97), (2.423, -23.13, 18.96), (-2.577, -13.64, -19.72), (-2.577, -10.98, -19.72), (-2.577, -2.133, -11.31), (-2.577, 1.867, -4.467), (2.423, 1.867, -13.18), (2.423, -2.133, -6.961), (2.423, -20.25, 21.28), (-2.577, 1.867, 3.776), (-2.577, -2.133, -4.224), (-2.577, 1.867, 6.328), (2.423, -2.133, 7.012), (2.423, 1.867, 1.937), (2.423, 1.867, 2.057), (-2.577, 22.87, 21.28), (-2.577, 22.87, 17.72), (2.423, 22.87, -14.63), (2.423, 19.01, -19.72), (-2.577, 22.87, 16.18), (2.423, -23.13, 19.12), (-2.577, -13.62, -19.72), (-2.577, -11.01, -19.72), (-2.577, -2.133, -11.26), (-2.577, 1.867, -4.382), (2.423, 1.867, -12.88), (2.423, -2.133, -6.705), (2.423, -20.3, 21.28), (-2.577, 1.867, 1.199), (-2.577, -2.133, -7.565), (2.423, -2.133, 6.832), (2.423, 1.867, 1.779), (-2.577, 22.87, 17.63), (2.423, 22.87, -14.85), (2.423, 19.03, -19.72), (-2.577, 22.87, 16.4), (2.423, -23.13, 21.28), (2.423, -20.94, 21.28), (-2.577, -13.6, -19.72), (-2.577, -11.03, -19.72), (-2.577, -2.133, -11.19), (-2.577, 1.867, -4.272), (2.423, 1.867, -12.63), (2.423, -2.133, -6.486), (2.423, -20.37, 21.28), (-2.577, 1.867, 1.16), (-2.577, -2.133, -7.615), (2.423, -2.133, 6.624), (2.423, 1.867, 1.597), (-2.577, 22.87, 17.51), (2.423, 22.87, -15.06), (2.423, 19.04, -19.72), (-2.577, 22.87, 16.62), (2.423, -20.91, 21.28), (-2.577, -13.57, -19.72), (-2.577, -13.28, -19.72), (-2.577, -2.133, -11.11), (-2.577, 1.867, -4.138), (2.423, 1.867, -12.43), (2.423, -2.133, -6.308), (2.423, -20.43, 21.28), (-2.577, 1.867, 1.073), (-2.577, -2.133, -7.728), (2.423, -2.133, 6.394), (2.423, 1.867, 1.395), (-2.577, 22.87, 17.37), (2.423, 22.87, -15.27), (2.423, 20.33, -19.72), (-2.577, 22.87, 16.83), (2.423, -20.87, 21.28), (-2.577, -13.53, -19.72), (-2.577, -13.32, -19.72), (-2.577, -2.133, -11.02), (-2.577, 1.867, -3.983), (2.423, 1.867, -12.28), (2.423, -2.133, -6.174), (2.423, -20.5, 21.28), (-2.577, 1.867, 0.9364), (-2.577, -2.133, -7.905), (2.423, -2.133, 6.148), (2.423, 1.867, 1.179), (-2.577, 22.87, 17.21), (2.423, 22.87, -15.47), (2.423, 20.58, -19.72), (-2.577, 22.87, 17.03), (2.423, -20.82, 21.28), (-2.577, -13.49, -19.72), (-2.577, -13.37, -19.72), (-2.577, -2.133, -10.91), (-2.577, 1.867, -3.81), (2.423, 1.867, -12.18), (2.423, -2.133, -6.087), (2.423, -20.57, 21.28), (-2.577, 1.867, 0.7537), (-2.577, -2.133, -8.142), (2.423, -2.133, 5.892), (2.423, 1.867, 0.9548), (2.423, 22.87, -15.66), (2.423, 20.59, -19.72), (2.423, -20.77, 21.28), (-2.577, -13.45, -19.72), (-2.577, -13.41, -19.72), (-2.577, -2.133, -10.8), (-2.577, 1.867, -3.624), (2.423, 1.867, -9.724), (2.423, -2.133, -3.946), (2.423, -20.64, 21.28), (-2.577, 1.867, -2.241), (-2.577, -2.133, -9.96), (2.423, -2.133, 5.634), (2.423, 1.867, 0.7287), (2.423, 22.87, -15.82), (2.423, 20.61, -19.72), (2.423, -20.7, 21.28), (-2.577, -2.133, -10.68), (-2.577, 1.867, -3.429), (2.423, 1.867, -5.216), (2.423, -2.133, -0.01073), (-2.577, 1.867, -2.354), (-2.577, -2.133, -10.03), (2.423, -2.133, 5.381), (2.423, 1.867, 0.5064), (2.423, 22.87, -15.96), (2.423, 20.64, -19.72), (-2.577, -2.133, -10.56), (-2.577, 1.867, -3.229), (2.423, 1.867, -5.07), (2.423, -2.133, 0.1166), (-2.577, 1.867, -2.495), (-2.577, -2.133, -10.11), (2.423, -2.133, 5.138), (2.423, 1.867, 0.2935), (2.423, 22.87, -16.08), (2.423, 20.68, -19.72), (-2.577, -2.133, -10.44), (-2.577, 1.867, -3.03), (2.423, 1.867, -4.891), (2.423, -2.133, 0.2729), (-2.577, 1.867, -2.657), (-2.577, -2.133, -10.21), (2.423, -2.133, 4.912), (2.423, 1.867, 0.09535), (2.423, 22.87, -16.16), (2.423, 20.73, -19.72), (-2.577, -2.133, -10.32), (-2.577, 1.867, -2.838), (2.423, 1.867, -4.684), (2.423, -2.133, 0.4537), (2.423, -2.133, 4.708), (2.423, 1.867, -0.08344), (2.423, 22.87, -16.22), (2.423, 20.78, -19.72), (2.423, 1.867, -4.454), (2.423, -2.133, 0.6544), (2.423, -2.133, 4.531), (2.423, 1.867, -0.2386), (2.423, 22.87, -19.72), (2.423, 21.45, -19.72), (2.423, 20.85, -19.72), (2.423, 1.867, -4.208), (2.423, -2.133, 0.8693), (2.423, -2.133, 4.385), (2.423, 1.867, -0.3668), (2.423, 21.43, -19.72), (2.423, 20.91, -19.72), (2.423, 1.867, -3.952), (2.423, -2.133, 1.093), (2.423, -2.133, 4.273), (2.423, 1.867, -0.4653), (2.423, 21.4, -19.72), (2.423, 20.98, -19.72), (2.423, 1.867, -3.694), (2.423, -2.133, 1.318), (2.423, -2.133, 4.196), (2.423, 1.867, -0.5322), (2.423, 21.36, -19.72), (2.423, 21.05, -19.72), (2.423, 1.867, -3.439), (2.423, -2.133, 1.541), (2.423, -2.133, 4.158), (2.423, 1.867, -0.5664), (2.423, 21.31, -19.72), (2.423, 21.12, -19.72), (2.423, 1.867, -3.195), (2.423, -2.133, 1.754), (2.423, -2.133, 3.693), (2.423, 1.867, -0.9741), (2.423, 21.25, -19.72), (2.423, 21.19, -19.72), (2.423, 1.867, -2.967), (2.423, -2.133, 1.953), (2.423, -2.133, 2.623), (2.423, 1.867, -2.199), (2.423, 1.867, -2.761), (2.423, -2.133, 2.132), (2.423, -2.133, 2.057), (2.423, -2.133, 2.587), (2.423, 1.867, -2.24), (2.423, 1.867, -2.582), (2.423, -2.133, 2.289), (2.423, -2.133, 2.519), (2.423, 1.867, -2.319), (2.423, 1.867, -2.434), (2.423, -2.133, 2.418)], [], [(0, 1, 2), (349, 405, 406, 84), (282, 1, 232), (83, 39, 62), (7, 26, 48), (186, 187, 48, 150), (184, 185, 186, 150), (1357, 1358, 1342, 1359), (1342, 1341, 1359), (958, 84, 1014), (952, 7, 883, 951), (469, 84, 406), (171, 230, 231, 1), (231, 232, 1), (1, 38, 35, 21), (35, 36, 37, 21), (21, 37, 56), (21, 56, 54), (21, 54, 62), (21, 62, 39), (104, 39, 83), (534, 84, 469), (207, 252, 230, 171), (106, 39, 133), (81, 102, 103, 82), (80, 1, 101), (104, 131, 39), (102, 129, 130, 103), (101, 1, 128), (131, 162, 39), (130, 129, 160, 161), (128, 1, 159), (162, 198, 39), (161, 160, 196, 197), (159, 1, 195), (198, 240, 39), (197, 196, 238, 239), (195, 1, 237), (240, 289, 39), (238, 288, 287, 239), (237, 1, 286), (289, 242, 39), (288, 348, 347, 287), (286, 1, 346), (242, 201, 39), (347, 348, 403, 404), (346, 1, 402), (201, 165, 39), (404, 403, 465, 466), (402, 1, 464), (165, 133, 39), (466, 465, 530, 531), (464, 1, 529), (39, 106, 84), (531, 530, 608, 609), (529, 1, 607), (106, 134, 84), (609, 608, 682, 683), (1, 603, 678, 607), (134, 167, 84), (683, 682, 685, 684), (603, 1, 525), (167, 202, 84), (684, 685, 611, 610), (525, 1, 460), (202, 244, 84), (610, 611, 533, 532), (460, 1, 398), (244, 292, 84), (467, 468, 405, 349), (342, 1, 282), (292, 349, 84), (532, 533, 468, 467), (398, 1, 342), (60, 81, 82, 61), (59, 1, 80), (36, 60, 61, 37), (38, 1, 59), (341, 0, 397), (124, 155, 1), (155, 171, 1), (612, 84, 534), (253, 303, 252, 207), (686, 84, 612), (305, 357, 303, 253), (756, 84, 686), (358, 416, 357, 305), (820, 84, 756), (417, 478, 416, 358), (891, 84, 820), (549, 550, 478, 417), (955, 84, 891), (632, 633, 550, 549), (1013, 84, 955), (706, 707, 633, 632), (1061, 84, 1013), (775, 776, 707, 706), (1104, 84, 1061), (845, 846, 776, 775), (1151, 84, 1104), (920, 921, 846, 845), (1179, 84, 1151), (889, 888, 921, 920), (1203, 84, 1179), (818, 817, 888, 889), (1225, 84, 1203), (754, 753, 817, 818), (1243, 84, 1225), (676, 753, 754, 677), (1261, 84, 1243), (600, 676, 677, 601), (1279, 84, 1261), (524, 600, 601, 459), (1297, 84, 1279), (459, 0, 523, 524), (0, 459, 397), (281, 0, 341), (229, 0, 281), (191, 0, 229), (154, 0, 191), (123, 0, 154), (96, 0, 123), (74, 0, 96), (51, 0, 74), (28, 0, 51), (14, 0, 28), (8, 0, 14), (4, 0, 8), (204, 135, 168), (0, 4, 1), (4, 9, 1), (9, 16, 1), (16, 30, 1), (30, 52, 1), (52, 75, 1), (75, 97, 1), (97, 124, 1), (1410, 1409, 1425, 1426), (1063, 1106, 1087, 1043), (668, 7, 594), (1318, 1319, 1301, 1300), (1190, 1191, 1166, 1136), (724, 48, 790), (1300, 1301, 1283, 1282), (1191, 1213, 1192, 1166), (790, 48, 864), (1282, 1283, 1265, 1264), (1213, 1211, 1210, 1192), (864, 48, 934), (1264, 1265, 1247, 1246), (1211, 1189, 1188, 1210), (934, 48, 996), (1246, 1247, 1229, 1228), (1189, 1165, 1135, 1188), (996, 48, 1052), (1228, 1229, 1207, 1206), (1165, 1158, 1085, 1135), (1052, 48, 1095), (1206, 1207, 1183, 1182), (1158, 1124, 1123, 1085), (1095, 48, 1144), (248, 135, 204), (1182, 1183, 1160, 1159), (1144, 48, 1174), (1123, 1124, 1077, 1076), (1310, 48, 1328), (764, 765, 695, 694), (540, 619, 541, 475), (1238, 48, 1256), (1034, 1035, 975, 974), (902, 830, 829, 901), (248, 296, 135), (1256, 48, 1274), (974, 975, 909, 908), (830, 761, 691, 829), (296, 300, 135), (1274, 48, 1292), (908, 909, 834, 833), (691, 761, 692, 618), (300, 299, 135), (1292, 48, 1310), (833, 834, 765, 764), (618, 692, 619, 540), (299, 355, 135), (1328, 48, 1345), (694, 695, 621, 620), (475, 541, 542, 414), (355, 414, 135), (1219, 48, 1238), (1079, 1080, 1035, 1034), (970, 902, 901, 969), (1198, 48, 1219), (1126, 1127, 1080, 1079), (1030, 1031, 970, 969), (1174, 48, 1198), (1159, 1160, 1127, 1126), (1076, 1077, 1031, 1030), (1319, 1318, 1336, 1337), (1190, 1136, 1212), (577, 48, 724, 725), (1441, 1442, 1426, 1425), (1136, 1087, 1106, 1153), (7, 516, 594), (496, 7, 573), (1409, 1410, 1394, 1393), (1043, 984, 1015, 1063), (7, 668, 746), (1393, 1394, 1377, 1376), (984, 892, 957, 1015), (7, 746, 810), (23, 0, 11), (1315, 84, 1297), (435, 555, 554, 523), (523, 0, 435), (68, 7, 87), (1333, 84, 1315), (436, 574, 555, 435), (87, 7, 110), (1350, 84, 1333), (497, 575, 574, 436), (110, 7, 139), (1369, 84, 1350), (576, 651, 575, 497), (139, 7, 174), (1386, 84, 1369), (520, 674, 651, 576), (174, 7, 210), (1402, 84, 1386), (520, 519, 673, 674), (210, 7, 260), (1418, 84, 1402), (519, 597, 672, 673), (260, 7, 316), (1434, 84, 1418), (597, 671, 750, 672), (316, 7, 373), (1448, 84, 1434), (671, 749, 814, 750), (373, 7, 434), (1449, 84, 1448), (813, 885, 814, 749), (1435, 84, 1449), (813, 884, 953, 885), (434, 7, 496), (1419, 84, 1435), (884, 850, 925, 953), (573, 7, 482), (1403, 84, 1419), (850, 482, 857, 925), (45, 7, 68), (24, 7, 45), (11, 7, 24), (0, 7, 11), (43, 0, 23), (627, 135, 543), (0, 43, 66), (0, 66, 69), (0, 69, 88), (0, 88, 111), (0, 111, 140), (0, 140, 175), (0, 175, 211), (0, 211, 261), (0, 261, 317), (0, 317, 374), (0, 374, 435), (946, 7, 1006), (414, 971, 980), (414, 980, 914), (414, 914, 838), (414, 838, 769), (414, 769, 698), (414, 698, 626), (414, 626, 543), (414, 543, 135), (701, 135, 627), (772, 135, 701), (842, 135, 772), (917, 135, 842), (983, 135, 917), (1364, 48, 1380), (623, 696, 697, 624), (1241, 48, 1223), (1023, 1071, 1026, 758), (1313, 48, 1295), (1111, 1154, 1107, 1064), (983, 1021, 135), (1295, 48, 1277), (1107, 1154, 1156, 1155), (1021, 962, 135), (1277, 48, 1259), (1155, 1156, 1118, 1117), (962, 895, 135), (1259, 48, 1241), (1117, 1118, 1071, 1023), (895, 824, 135), (824, 758, 135), (1331, 48, 1313), (1110, 1111, 1064, 1017), (1348, 48, 1331), (1109, 1110, 1017, 1018), (1367, 48, 1348), (1066, 1112, 1109, 1018), (1383, 48, 1367), (1113, 1129, 1112, 1066), (1400, 48, 1383), (1084, 1129, 1113, 1083), (1416, 48, 1400), (1039, 1084, 1083, 1038), (1432, 48, 1416), (978, 1039, 1038, 979), (1429, 48, 1432), (912, 978, 979, 913), (1413, 48, 1429), (836, 912, 913, 837), (1397, 48, 1413), (767, 836, 837, 768), (1380, 48, 1397), (696, 767, 768, 697), (48, 1364, 1363), (1363, 1345, 48), (620, 621, 622, 625), (624, 414, 542, 625), (622, 623, 624, 625), (414, 624, 693), (414, 693, 762), (414, 762, 831), (414, 831, 903), (414, 903, 971), (363, 482, 361), (1387, 84, 1403), (859, 861, 856, 858), (859, 860, 861), (856, 857, 482, 858), (719, 786, 858, 482), (637, 7, 712), (1370, 84, 1387), (930, 931, 860, 859), (646, 718, 786, 719), (712, 7, 781), (1351, 84, 1370), (992, 993, 931, 930), (567, 645, 718, 646), (781, 7, 738), (1334, 84, 1351), (1048, 1049, 993, 992), (567, 490, 566, 645), (1316, 84, 1334), (1091, 1092, 1049, 1048), (490, 428, 565, 566), (738, 7, 661), (1298, 84, 1316), (1140, 1141, 1092, 1091), (428, 427, 563, 565), (661, 7, 586), (1280, 84, 1298), (1170, 1171, 1141, 1140), (489, 564, 563, 427), (586, 7, 509), (1262, 84, 1280), (1194, 1195, 1171, 1170), (562, 644, 564, 489), (1244, 84, 1262), (1215, 1216, 1195, 1194), (562, 643, 717, 644), (509, 7, 587), (1226, 84, 1244), (1234, 1235, 1216, 1215), (643, 716, 785, 717), (587, 7, 739), (1252, 1253, 1235, 1234), (1204, 84, 1226), (716, 784, 855, 785), (739, 7, 802), (1270, 1271, 1253, 1252), (1180, 84, 1204), (784, 854, 929, 855), (802, 7, 876), (1288, 1289, 1271, 1270), (1152, 84, 1180), (854, 928, 991, 929), (1306, 1307, 1289, 1288), (1105, 84, 1152), (928, 990, 1047, 991), (876, 7, 946), (1324, 1325, 1307, 1306), (1062, 84, 1105), (990, 1011, 1010, 1047), (1006, 7, 952), (1341, 1342, 1325, 1324), (1014, 84, 1062), (1011, 952, 951, 1010), (556, 7, 637), (483, 7, 556), (421, 7, 483), (482, 7, 421), (482, 421, 361), (423, 482, 363), (485, 482, 423), (1059, 48, 1005), (1057, 1003, 1004, 1058), (297, 135, 352), (482, 485, 558), (482, 558, 639), (482, 639, 713), (482, 713, 720), (482, 720, 719), (438, 48, 498), (758, 688, 135), (1201, 48, 1177), (1025, 1072, 1073, 965), (688, 615, 135), (1177, 48, 1149), (1072, 1119, 1120, 1073), (615, 537, 135), (1149, 48, 1102), (1119, 1100, 1101, 1120), (537, 473, 135), (473, 410, 135), (1102, 48, 1059), (1100, 1057, 1058, 1101), (410, 352, 135), (271, 221, 325), (135, 297, 221), (1005, 48, 945), (1003, 943, 944, 1004), (297, 353, 221), (945, 48, 875), (943, 874, 873, 944), (353, 412, 221), (875, 48, 801), (874, 800, 799, 873), (412, 382, 221), (801, 48, 737), (800, 736, 735, 799), (382, 325, 221), (737, 48, 659), (735, 736, 657, 658), (221, 271, 150), (659, 48, 584), (657, 582, 583, 658), (271, 326, 150), (584, 48, 507), (582, 505, 506, 583), (326, 383, 150), (507, 48, 449), (505, 448, 447, 506), (383, 444, 150), (449, 48, 389), (447, 448, 388, 387), (444, 384, 150), (389, 48, 333), (387, 388, 332, 331), (384, 327, 150), (333, 48, 277), (331, 332, 276, 275), (327, 272, 150), (277, 48, 225), (275, 276, 224, 223), (272, 222, 150), (222, 184, 150), (225, 48, 187), (223, 224, 185, 184), (48, 1201, 1222, 1223), (1026, 1024, 965, 758), (1024, 1025, 965), (758, 965, 897), (758, 897, 825), (758, 825, 688), (1455, 1456, 1442, 1441), (1181, 1136, 1153), (7, 392, 515, 516), (71, 48, 91), (1466, 1467, 1456, 1455), (1205, 1136, 1181), (391, 514, 515, 392), (91, 48, 116), (1476, 1477, 1467, 1466), (1227, 1136, 1205), (391, 452, 513, 514), (116, 48, 145), (1486, 1487, 1477, 1476), (1245, 1136, 1227), (452, 588, 593, 513), (145, 48, 178), (1493, 1492, 1487, 1486), (1263, 1136, 1245), (666, 667, 593, 588), (1483, 1482, 1492, 1493), (1281, 1136, 1263), (744, 745, 667, 666), (178, 48, 214), (1473, 1472, 1482, 1483), (1299, 1136, 1281), (807, 809, 808, 745), (745, 744, 807), (214, 48, 264), (1463, 1462, 1472, 1473), (1317, 1136, 1299), (881, 882, 809, 807), (264, 48, 266), (1451, 1450, 1462, 1463), (1335, 1136, 1317), (881, 949, 950, 882), (266, 48, 216), (1437, 1436, 1450, 1451), (1322, 1136, 1335), (949, 998, 1009, 950), (216, 48, 217), (1421, 1420, 1436, 1437), (1304, 1136, 1322), (998, 936, 997, 1009), (217, 48, 319), (1405, 1404, 1420, 1421), (1286, 1136, 1304), (936, 866, 935, 997), (319, 48, 376), (1389, 1388, 1404, 1405), (1268, 1136, 1286), (866, 792, 865, 935), (1372, 1371, 1388, 1389), (1250, 1136, 1268), (792, 727, 791, 865), (376, 48, 438), (1353, 1352, 1371, 1372), (1232, 1136, 1250), (727, 652, 726, 791), (498, 48, 577), (1337, 1336, 1352, 1353), (1212, 1136, 1232), (652, 577, 725, 726), (7, 48, 71), (7, 71, 90), (7, 90, 113), (7, 113, 142), (7, 142, 119), (7, 119, 121), (7, 121, 152), (7, 152, 189), (7, 189, 227), (7, 227, 279), (7, 279, 335), (7, 335, 392), (1358, 1357, 1376, 1377), (958, 956, 892, 84), (956, 957, 892), (883, 7, 810), (84, 892, 821), (84, 821, 757), (84, 757, 687), (84, 687, 613), (84, 613, 535), (84, 535, 470), (84, 470, 407), (84, 407, 350), (84, 350, 293), (84, 293, 245), (84, 245, 203), (84, 203, 168), (84, 168, 135), (1, 21, 10), (5, 1, 10), (21, 39, 10), (10, 39, 63), (107, 63, 84), (84, 63, 39), (169, 107, 135), (135, 107, 84), (183, 169, 135), (221, 183, 135), (221, 150, 183), (183, 150, 117), (150, 48, 117), (117, 48, 92), (48, 26, 49), (92, 48, 49), (12, 49, 26), (7, 12, 26), (3, 12, 7), (0, 3, 7), (6, 3, 2), (3, 0, 2), (2, 1, 5), (6, 2, 5), (57, 33, 61), (61, 33, 37), (17, 56, 33), (33, 56, 37), (78, 57, 82), (82, 57, 61), (99, 78, 103), (103, 78, 82), (126, 99, 130), (130, 99, 103), (158, 126, 161), (161, 126, 130), (194, 158, 197), (197, 158, 161), (236, 194, 239), (239, 194, 197), (284, 236, 287), (287, 236, 239), (344, 284, 347), (347, 284, 287), (400, 344, 404), (404, 344, 347), (463, 400, 466), (466, 400, 404), (528, 463, 531), (531, 463, 466), (606, 528, 609), (609, 528, 531), (681, 606, 683), (683, 606, 609), (705, 681, 684), (684, 681, 683), (610, 631, 705), (684, 610, 705), (532, 548, 631), (610, 532, 631), (467, 415, 548), (532, 467, 548), (349, 356, 415), (467, 349, 415), (292, 302, 356), (349, 292, 356), (251, 302, 292), (244, 251, 292), (206, 251, 244), (202, 206, 244), (170, 206, 202), (167, 170, 202), (136, 170, 167), (134, 136, 167), (166, 136, 134), (106, 166, 134), (164, 166, 106), (133, 164, 106), (200, 164, 133), (165, 200, 133), (243, 200, 165), (201, 243, 165), (291, 243, 201), (242, 291, 201), (290, 291, 242), (289, 290, 242), (241, 290, 289), (240, 241, 289), (199, 241, 240), (198, 199, 240), (163, 199, 198), (162, 163, 198), (132, 163, 162), (131, 132, 162), (105, 132, 131), (104, 105, 131), (105, 104, 77), (77, 104, 83), (77, 83, 55), (55, 83, 62), (55, 62, 32), (32, 62, 54), (32, 54, 17), (17, 54, 56), (137, 171, 108), (108, 171, 155), (85, 108, 124), (124, 108, 155), (64, 85, 97), (97, 85, 124), (41, 64, 75), (75, 64, 97), (22, 41, 52), (52, 41, 75), (40, 22, 30), (30, 22, 52), (29, 40, 16), (16, 40, 30), (15, 29, 9), (9, 29, 16), (13, 15, 4), (4, 15, 9), (27, 13, 8), (8, 13, 4), (50, 27, 14), (14, 27, 8), (73, 50, 28), (28, 50, 14), (95, 73, 51), (51, 73, 28), (122, 95, 74), (74, 95, 51), (153, 122, 96), (96, 122, 74), (190, 153, 123), (123, 153, 96), (154, 228, 190), (123, 154, 190), (191, 280, 228), (154, 191, 228), (229, 340, 280), (191, 229, 280), (281, 396, 340), (229, 281, 340), (341, 457, 396), (281, 341, 396), (458, 457, 341), (397, 458, 341), (522, 458, 397), (459, 522, 397), (602, 522, 459), (601, 602, 459), (751, 602, 601), (677, 751, 601), (815, 751, 677), (754, 815, 677), (886, 815, 754), (818, 886, 754), (922, 886, 818), (889, 922, 818), (847, 922, 889), (920, 847, 889), (777, 847, 920), (845, 777, 920), (709, 777, 845), (775, 709, 845), (635, 709, 775), (706, 635, 775), (552, 635, 706), (632, 552, 706), (480, 552, 632), (549, 480, 632), (419, 480, 549), (417, 419, 549), (304, 419, 417), (358, 304, 417), (304, 358, 254), (254, 358, 305), (254, 305, 208), (208, 305, 253), (208, 253, 172), (172, 253, 207), (172, 207, 137), (137, 207, 171), (544, 613, 628), (628, 613, 687), (702, 628, 757), (757, 628, 687), (773, 702, 821), (821, 702, 757), (844, 773, 892), (892, 773, 821), (919, 844, 984), (984, 844, 892), (986, 919, 1043), (1043, 919, 984), (1044, 986, 1087), (1087, 986, 1043), (1088, 1044, 1136), (1136, 1044, 1087), (1137, 1088, 1166), (1166, 1088, 1136), (1167, 1137, 1192), (1192, 1137, 1166), (1187, 1167, 1210), (1210, 1167, 1192), (1164, 1187, 1188), (1188, 1187, 1210), (840, 1164, 1135), (1135, 1164, 1188), (1041, 840, 1085), (1085, 840, 1135), (1029, 1041, 1123), (1123, 1041, 1085), (968, 1029, 1076), (1076, 1029, 1123), (1030, 900, 968), (1076, 1030, 968), (969, 828, 900), (1030, 969, 900), (901, 760, 828), (969, 901, 828), (829, 690, 760), (901, 829, 760), (691, 617, 690), (829, 691, 690), (539, 617, 691), (618, 539, 691), (474, 539, 618), (540, 474, 618), (413, 474, 540), (475, 413, 540), (354, 413, 475), (414, 354, 475), (298, 354, 414), (355, 298, 414), (249, 298, 355), (299, 249, 355), (205, 249, 299), (300, 205, 299), (250, 205, 300), (296, 250, 300), (301, 250, 296), (248, 301, 296), (295, 301, 248), (204, 295, 248), (247, 295, 204), (168, 247, 204), (246, 247, 168), (203, 246, 168), (294, 246, 203), (245, 294, 203), (351, 294, 245), (293, 351, 245), (408, 351, 293), (350, 408, 293), (408, 350, 471), (471, 350, 407), (471, 407, 536), (536, 407, 470), (536, 470, 614), (614, 470, 535), (614, 535, 544), (544, 535, 613), (262, 318, 374), (374, 318, 435), (375, 436, 318), (318, 436, 435), (212, 262, 317), (317, 262, 374), (176, 212, 261), (261, 212, 317), (141, 176, 211), (211, 176, 261), (112, 141, 175), (175, 141, 211), (89, 112, 140), (140, 112, 175), (70, 89, 111), (111, 89, 140), (47, 70, 88), (88, 70, 111), (25, 47, 69), (69, 47, 88), (46, 25, 66), (66, 25, 69), (65, 46, 43), (43, 46, 66), (42, 65, 23), (23, 65, 43), (44, 42, 11), (11, 42, 23), (67, 44, 24), (24, 44, 11), (86, 67, 45), (45, 67, 24), (68, 109, 86), (45, 68, 86), (87, 138, 109), (68, 87, 109), (110, 173, 138), (87, 110, 138), (139, 209, 173), (110, 139, 173), (174, 258, 209), (139, 174, 209), (259, 258, 174), (210, 259, 174), (315, 259, 210), (260, 315, 210), (372, 315, 260), (316, 372, 260), (433, 372, 316), (373, 433, 316), (495, 433, 373), (434, 495, 373), (572, 495, 434), (496, 572, 434), (650, 572, 496), (573, 650, 496), (711, 650, 573), (482, 711, 573), (780, 711, 482), (850, 780, 482), (812, 780, 850), (884, 812, 850), (748, 812, 884), (813, 748, 884), (670, 748, 813), (749, 670, 813), (596, 670, 749), (671, 596, 749), (518, 596, 671), (597, 518, 671), (454, 518, 597), (519, 454, 597), (454, 519, 394), (394, 519, 520), (394, 520, 455), (455, 520, 576), (455, 576, 437), (437, 576, 497), (437, 497, 375), (375, 497, 436), (1040, 980, 1032), (1032, 980, 971), (972, 1032, 903), (903, 1032, 971), (904, 972, 831), (831, 972, 903), (832, 904, 762), (762, 904, 831), (763, 832, 693), (693, 832, 762), (766, 763, 624), (624, 763, 693), (835, 766, 697), (697, 766, 624), (911, 835, 768), (768, 835, 697), (977, 911, 837), (837, 911, 768), (1037, 977, 913), (913, 977, 837), (1082, 1037, 979), (979, 1037, 913), (1115, 1082, 1038), (1038, 1082, 979), (1068, 1115, 1083), (1083, 1115, 1038), (1020, 1068, 1113), (1113, 1068, 1083), (961, 1020, 1066), (1066, 1020, 1113), (894, 961, 1018), (1018, 961, 1066), (1017, 959, 894), (1018, 1017, 894), (1064, 1016, 959), (1017, 1064, 959), (1107, 1065, 1016), (1064, 1107, 1016), (1155, 1108, 1065), (1107, 1155, 1065), (1117, 1116, 1108), (1155, 1117, 1108), (1070, 1116, 1117), (1023, 1070, 1117), (964, 1070, 1023), (758, 964, 1023), (896, 964, 758), (824, 896, 758), (963, 896, 824), (895, 963, 824), (1022, 963, 895), (962, 1022, 895), (1069, 1022, 962), (1021, 1069, 962), (1086, 1069, 1021), (983, 1086, 1021), (1042, 1086, 983), (917, 1042, 983), (982, 1042, 917), (842, 982, 917), (916, 982, 842), (772, 916, 842), (841, 916, 772), (701, 841, 772), (771, 841, 701), (627, 771, 701), (700, 771, 627), (543, 700, 627), (699, 700, 543), (626, 699, 543), (770, 699, 626), (698, 770, 626), (770, 698, 839), (839, 698, 769), (839, 769, 915), (915, 769, 838), (915, 838, 981), (981, 838, 914), (981, 914, 1040), (1040, 914, 980), (640, 568, 720), (720, 568, 719), (491, 646, 568), (568, 646, 719), (559, 640, 713), (713, 640, 720), (486, 559, 639), (639, 559, 713), (424, 486, 558), (558, 486, 639), (364, 424, 485), (485, 424, 558), (307, 364, 423), (423, 364, 485), (255, 307, 363), (363, 307, 423), (306, 255, 361), (361, 255, 363), (362, 306, 421), (421, 306, 361), (422, 362, 483), (483, 362, 421), (484, 422, 556), (556, 422, 483), (557, 484, 637), (637, 484, 556), (638, 557, 712), (712, 557, 637), (660, 638, 781), (781, 638, 712), (585, 660, 738), (738, 660, 781), (661, 508, 585), (738, 661, 585), (586, 450, 508), (661, 586, 508), (509, 390, 450), (586, 509, 450), (587, 591, 390), (509, 587, 390), (739, 664, 591), (587, 739, 591), (742, 664, 739), (802, 742, 739), (805, 742, 802), (876, 805, 802), (880, 805, 876), (946, 880, 876), (948, 880, 946), (1006, 948, 946), (1008, 948, 1006), (952, 1008, 1006), (989, 1008, 952), (1011, 989, 952), (926, 989, 1011), (990, 926, 1011), (852, 926, 990), (928, 852, 990), (782, 852, 928), (854, 782, 928), (715, 782, 854), (784, 715, 854), (642, 715, 784), (716, 642, 784), (561, 642, 716), (643, 561, 716), (488, 561, 643), (562, 488, 643), (426, 488, 562), (489, 426, 562), (366, 426, 489), (427, 366, 489), (366, 427, 310), (310, 427, 428), (310, 428, 367), (367, 428, 490), (367, 490, 429), (429, 490, 567), (429, 567, 491), (491, 567, 646), (898, 759, 825), (825, 759, 688), (689, 615, 759), (759, 615, 688), (966, 898, 897), (897, 898, 825), (1027, 966, 965), (965, 966, 897), (1074, 1027, 1073), (1073, 1027, 965), (1121, 1074, 1120), (1120, 1074, 1073), (1148, 1121, 1101), (1101, 1121, 1120), (1099, 1148, 1058), (1058, 1148, 1101), (1056, 1099, 1004), (1004, 1099, 1058), (1002, 1056, 944), (944, 1056, 1004), (942, 1002, 873), (873, 1002, 944), (872, 942, 799), (799, 942, 873), (798, 872, 735), (735, 872, 799), (734, 798, 658), (658, 798, 735), (656, 734, 583), (583, 734, 658), (581, 656, 506), (506, 656, 583), (447, 504, 581), (506, 447, 581), (387, 446, 504), (447, 387, 504), (331, 386, 446), (387, 331, 446), (275, 330, 386), (331, 275, 386), (223, 329, 330), (275, 223, 330), (274, 329, 223), (184, 274, 223), (273, 274, 184), (222, 273, 184), (328, 273, 222), (272, 328, 222), (385, 328, 272), (327, 385, 272), (445, 385, 327), (384, 445, 327), (503, 445, 384), (444, 503, 384), (442, 503, 444), (383, 442, 444), (380, 442, 383), (326, 380, 383), (323, 380, 326), (271, 323, 326), (270, 323, 271), (325, 270, 271), (324, 270, 325), (382, 324, 325), (381, 324, 382), (412, 381, 382), (443, 381, 412), (353, 443, 412), (411, 443, 353), (297, 411, 353), (409, 411, 297), (352, 409, 297), (409, 352, 472), (472, 352, 410), (472, 410, 538), (538, 410, 473), (538, 473, 616), (616, 473, 537), (616, 537, 689), (689, 537, 615), (226, 278, 335), (335, 278, 392), (334, 391, 278), (278, 391, 392), (188, 226, 279), (279, 226, 335), (151, 188, 227), (227, 188, 279), (120, 151, 189), (189, 151, 227), (94, 120, 152), (152, 120, 189), (72, 94, 121), (121, 94, 152), (93, 72, 119), (119, 72, 121), (118, 93, 142), (142, 93, 119), (143, 118, 113), (113, 118, 142), (114, 143, 90), (90, 143, 113), (115, 114, 71), (71, 114, 90), (144, 115, 91), (91, 115, 71), (177, 144, 116), (116, 144, 91), (213, 177, 145), (145, 177, 116), (263, 213, 178), (178, 213, 145), (214, 265, 263), (178, 214, 263), (264, 215, 265), (214, 264, 265), (266, 179, 215), (264, 266, 215), (216, 146, 179), (266, 216, 179), (217, 180, 146), (216, 217, 146), (218, 180, 217), (319, 218, 217), (267, 218, 319), (376, 267, 319), (320, 267, 376), (438, 320, 376), (377, 320, 438), (498, 377, 438), (440, 377, 498), (577, 440, 498), (500, 440, 577), (652, 500, 577), (579, 500, 652), (727, 579, 652), (653, 579, 727), (792, 653, 727), (728, 653, 792), (866, 728, 792), (793, 728, 866), (936, 793, 866), (868, 793, 936), (998, 868, 936), (938, 868, 998), (949, 938, 998), (878, 938, 949), (881, 878, 949), (804, 878, 881), (807, 804, 881), (741, 804, 807), (744, 741, 807), (741, 744, 663), (663, 744, 666), (663, 666, 590), (590, 666, 588), (590, 588, 451), (451, 588, 452), (451, 452, 334), (334, 452, 391), (77, 10, 63), (1060, 5, 1012), (544, 546, 545, 476), (476, 107, 544), (1464, 1465, 1453, 1452), (1251, 5, 1269), (822, 823, 169, 689), (117, 169, 183), (1533, 1534, 1528, 1527), (731, 117, 796), (304, 5, 359, 360), (182, 117, 149), (180, 181, 147, 146), (730, 117, 655), (653, 728, 729, 654), (1415, 117, 1431), (1272, 1273, 1255, 1254), (394, 3, 336, 393), (40, 29, 3), (5, 10, 19, 20), (17, 18, 19, 10), (13, 27, 3), (18, 17, 33, 34), (5, 20, 31), (34, 33, 57, 58), (5, 31, 53), (132, 105, 63), (58, 57, 78, 79), (5, 53, 76), (163, 132, 63), (79, 78, 99, 100), (5, 76, 98), (199, 163, 63), (100, 99, 126, 127), (5, 98, 125), (241, 199, 63), (126, 158, 157, 127), (5, 125, 156), (105, 77, 63), (158, 194, 193, 157), (5, 156, 192), (194, 236, 235, 193), (5, 192, 233, 234), (291, 290, 63), (235, 236, 284, 285), (5, 234, 283), (243, 291, 63), (285, 284, 344, 345), (5, 283, 343), (290, 241, 63), (344, 400, 401, 345), (5, 343, 399), (400, 463, 462, 401), (5, 399, 461), (164, 200, 63), (605, 527, 528, 606), (604, 5, 526), (166, 164, 63), (680, 605, 606, 681), (679, 5, 604), (704, 680, 681, 705), (755, 5, 679), (819, 5, 755), (630, 704, 705, 631), (890, 5, 819), (547, 630, 631, 548), (954, 5, 890), (477, 547, 548, 415), (1012, 5, 954), (476, 477, 415, 107), (302, 251, 107), (107, 415, 356), (251, 206, 107), (206, 170, 107), (200, 243, 63), (107, 136, 63), (136, 166, 63), (356, 302, 107), (170, 136, 107), (55, 10, 77), (32, 10, 55), (17, 10, 32), (254, 208, 5), (108, 5, 137), (1382, 117, 1399), (1308, 1309, 1291, 1290), (280, 339, 338, 228), (85, 5, 108), (64, 5, 85), (41, 5, 64), (22, 5, 41), (3, 5, 22), (29, 15, 3), (3, 22, 40), (15, 13, 3), (1029, 968, 169), (1515, 1516, 1510, 1509), (940, 117, 1000), (552, 480, 479, 551), (1411, 1412, 1396, 1395), (1276, 117, 1294), (602, 675, 599, 522), (3, 27, 50), (1395, 1396, 1379, 1378), (1294, 117, 1312), (522, 599, 598, 458), (3, 50, 73), (1378, 1379, 1361, 1360), (1312, 117, 1330), (457, 458, 598, 521), (3, 73, 95), (1360, 1362, 1344, 1343), (1360, 1361, 1362), (1330, 117, 1347), (396, 457, 521, 456), (3, 95, 122), (1347, 117, 1366), (1343, 1344, 1327, 1326), (396, 456, 395, 340), (3, 122, 153), (1366, 117, 1382), (1326, 1327, 1309, 1308), (340, 395, 339, 280), (3, 153, 190), (1399, 117, 1415), (1290, 1291, 1273, 1272), (228, 338, 337, 336), (336, 3, 228), (3, 190, 228), (1427, 1428, 1412, 1411), (1258, 117, 1276), (751, 752, 675, 602), (1443, 1444, 1428, 1427), (1240, 117, 1258), (815, 816, 752, 751), (1457, 1458, 1444, 1443), (1221, 117, 1240), (815, 886, 887, 816), (1468, 1469, 1458, 1457), (1200, 117, 1221), (886, 922, 923, 887), (1478, 1479, 1469, 1468), (1176, 117, 1200), (922, 847, 848, 923), (1488, 1489, 1479, 1478), (1146, 117, 1176), (847, 777, 778, 848), (1496, 1497, 1489, 1488), (1097, 117, 1146), (777, 709, 708, 778), (1502, 1503, 1497, 1496), (1054, 117, 1097), (709, 635, 634, 708), (1509, 1510, 1503, 1502), (1000, 117, 1054), (635, 552, 551, 634), (1521, 1522, 1516, 1515), (870, 117, 940), (480, 419, 418, 479), (1527, 1528, 1522, 1521), (796, 117, 870), (419, 304, 360, 418), (254, 5, 304), (208, 172, 5), (1041, 1029, 169), (137, 5, 172), (614, 544, 107), (1103, 5, 1060), (628, 629, 546, 544), (205, 250, 107), (1150, 5, 1103), (702, 703, 629, 628), (1178, 5, 1150), (773, 774, 703, 702), (1202, 5, 1178), (843, 774, 773, 844), (1224, 5, 1202), (918, 843, 844, 919), (1242, 5, 1224), (985, 918, 919, 986), (1260, 5, 1242), (1044, 1045, 985, 986), (1278, 5, 1260), (1088, 1089, 1045, 1044), (1296, 5, 1278), (1137, 1138, 1089, 1088), (1314, 5, 1296), (1168, 1138, 1137, 1167), (1332, 5, 1314), (1186, 1168, 1167, 1187), (968, 900, 169), (1349, 5, 1332), (1163, 1186, 1187, 1164), (1368, 5, 1349), (1133, 1163, 1164, 840), (5, 1368, 1384), (1384, 1385, 5), (1130, 1131, 1132, 1134), (840, 1040, 1125, 1134), (1132, 1133, 840, 1134), (169, 840, 1041), (413, 354, 169), (900, 828, 169), (828, 760, 169), (760, 690, 169), (690, 617, 169), (617, 539, 169), (539, 474, 169), (474, 413, 169), (250, 301, 107), (25, 46, 12), (109, 138, 12), (169, 354, 298), (169, 298, 249), (169, 205, 107), (169, 249, 205), (301, 295, 107), (295, 247, 107), (247, 246, 107), (246, 294, 107), (294, 351, 107), (351, 408, 107), (408, 471, 107), (471, 536, 107), (536, 614, 107), (394, 455, 3), (318, 3, 375), (262, 3, 318), (138, 173, 12), (212, 3, 262), (176, 3, 212), (141, 3, 176), (112, 3, 141), (89, 3, 112), (70, 3, 89), (47, 3, 70), (25, 3, 47), (46, 65, 12), (12, 3, 25), (65, 42, 12), (42, 44, 12), (44, 67, 12), (67, 86, 12), (86, 109, 12), (1016, 1065, 169), (1460, 117, 1471), (1217, 1218, 1197, 1196), (596, 518, 517, 595), (117, 1498, 1504), (1504, 1505, 117), (311, 312, 308, 313), (310, 173, 257, 313), (308, 309, 310, 313), (1511, 117, 1505), (368, 369, 312, 311), (209, 256, 257, 173), (1517, 117, 1511), (430, 431, 369, 368), (258, 314, 256, 209), (1523, 117, 1517), (492, 493, 431, 430), (258, 259, 370, 314), (1529, 117, 1523), (569, 570, 493, 492), (259, 315, 371, 370), (1535, 117, 1529), (647, 648, 570, 569), (315, 372, 432, 371), (1536, 117, 1535), (721, 722, 648, 647), (433, 494, 432, 372), (1530, 117, 1536), (787, 788, 722, 721), (495, 571, 494, 433), (1524, 117, 1530), (862, 863, 788, 787), (572, 649, 571, 495), (1518, 117, 1524), (932, 933, 863, 862), (572, 650, 723, 649), (1512, 117, 1518), (994, 995, 933, 932), (650, 711, 789, 723), (1506, 117, 1512), (1050, 1051, 995, 994), (711, 780, 851, 789), (1499, 117, 1506), (1093, 1094, 1051, 1050), (780, 812, 811, 851), (1491, 117, 1499), (1142, 1143, 1094, 1093), (812, 748, 747, 811), (1481, 117, 1491), (1172, 1173, 1143, 1142), (748, 670, 669, 747), (1471, 117, 1481), (1196, 1197, 1173, 1172), (670, 596, 595, 669), (1446, 117, 1460), (1236, 1237, 1218, 1217), (518, 454, 453, 517), (1431, 117, 1446), (1254, 1255, 1237, 1236), (454, 394, 393, 453), (455, 437, 3), (959, 1016, 169), (375, 3, 437), (981, 1040, 840), (1401, 5, 1385), (1161, 1162, 1131, 1130), (1032, 1078, 1125, 1040), (771, 700, 840), (1417, 5, 1401), (1184, 1185, 1162, 1161), (1033, 1078, 1032, 972), (1433, 5, 1417), (1208, 1209, 1185, 1184), (973, 1033, 972, 904), (1447, 5, 1433), (1230, 1231, 1209, 1208), (907, 973, 904, 832), (1461, 5, 1447), (1248, 1249, 1231, 1230), (763, 905, 907, 832), (1022, 1069, 169), (1454, 5, 1461), (1266, 1267, 1249, 1248), (766, 906, 905, 763), (1440, 5, 1454), (1284, 1285, 1267, 1266), (835, 910, 906, 766), (1424, 5, 1440), (1302, 1303, 1285, 1284), (976, 910, 835, 911), (1408, 5, 1424), (1320, 1321, 1303, 1302), (1036, 976, 911, 977), (964, 896, 169), (1392, 5, 1408), (1338, 1339, 1321, 1320), (1081, 1036, 977, 1037), (1375, 5, 1392), (1354, 1355, 1339, 1338), (1128, 1081, 1037, 1082), (1356, 5, 1375), (1373, 1374, 1355, 1354), (1114, 1128, 1082, 1115), (1390, 1391, 1374, 1373), (1340, 5, 1356), (1067, 1114, 1115, 1068), (1406, 1407, 1391, 1390), (1323, 5, 1340), (1019, 1067, 1068, 1020), (1065, 1108, 169), (1422, 1423, 1407, 1406), (1305, 5, 1323), (960, 1019, 1020, 961), (1438, 1439, 1423, 1422), (1287, 5, 1305), (893, 960, 961, 894), (1452, 1453, 1439, 1438), (1269, 5, 1287), (823, 893, 894, 169), (169, 894, 959), (1070, 964, 169), (1108, 1116, 169), (1116, 1070, 169), (963, 1022, 169), (896, 963, 169), (1086, 1042, 169), (1069, 1086, 169), (557, 638, 12), (255, 306, 12), (699, 770, 840), (169, 1042, 982), (700, 699, 840), (169, 982, 916), (169, 841, 840), (169, 916, 841), (841, 771, 840), (770, 839, 840), (839, 915, 840), (915, 981, 840), (504, 446, 117), (568, 173, 491), (640, 173, 568), (638, 660, 12), (559, 173, 640), (486, 173, 559), (424, 173, 486), (364, 173, 424), (307, 173, 364), (255, 173, 307), (306, 362, 12), (12, 173, 255), (362, 422, 12), (422, 484, 12), (484, 557, 12), (446, 386, 117), (1239, 117, 1220), (591, 592, 512, 390), (1498, 117, 1490), (366, 310, 309, 365), (1293, 117, 1275), (805, 806, 743, 742), (12, 660, 585), (1275, 117, 1257), (742, 743, 665, 664), (12, 585, 508), (1257, 117, 1239), (664, 665, 592, 591), (12, 508, 450), (1220, 117, 1199), (451, 512, 510, 511), (451, 390, 512), (12, 450, 390), (1311, 117, 1293), (805, 880, 879, 806), (1329, 117, 1311), (880, 948, 947, 879), (1346, 117, 1329), (948, 1008, 1007, 947), (1365, 117, 1346), (989, 988, 1007, 1008), (1381, 117, 1365), (926, 927, 988, 989), (1398, 117, 1381), (926, 852, 853, 927), (1414, 117, 1398), (852, 782, 783, 853), (1430, 117, 1414), (782, 715, 714, 783), (1445, 117, 1430), (715, 642, 641, 714), (1459, 117, 1445), (642, 561, 560, 641), (1470, 117, 1459), (561, 488, 487, 560), (1480, 117, 1470), (488, 426, 425, 487), (1490, 117, 1480), (426, 366, 365, 425), (367, 173, 310), (429, 173, 367), (491, 173, 429), (616, 689, 169), (1474, 1475, 1465, 1464), (1233, 5, 1251), (759, 826, 827, 822), (822, 689, 759), (1484, 1485, 1475, 1474), (1214, 5, 1233), (899, 826, 759, 898), (1494, 1495, 1485, 1484), (1193, 5, 1214), (966, 967, 899, 898), (1500, 1501, 1495, 1494), (1169, 5, 1193), (1027, 1028, 967, 966), (1507, 1508, 1501, 1500), (1139, 5, 1169), (1074, 1075, 1028, 1027), (1513, 1514, 1508, 1507), (1090, 5, 1139), (1121, 1122, 1075, 1074), (445, 503, 117), (1519, 1520, 1514, 1513), (1148, 1157, 1122, 1121), (1046, 5, 1090), (1525, 1526, 1520, 1519), (1147, 1157, 1148, 1099), (987, 5, 1046), (1531, 1532, 1526, 1525), (1098, 1147, 1099, 1056), (924, 5, 987), (1537, 1538, 1532, 1531), (1055, 1098, 1056, 1002), (849, 5, 924), (1542, 1543, 1538, 1541), (1538, 1537, 1541), (1001, 1055, 1002, 942), (779, 5, 849), (1546, 1547, 1542, 1541), (941, 1001, 942, 872), (710, 5, 779), (1550, 1551, 1547, 1546), (871, 941, 872, 798), (636, 5, 710), (1549, 1548, 1551, 1550), (797, 871, 798, 734), (553, 5, 636), (386, 330, 117), (1545, 1544, 1548, 1549), (733, 797, 734, 656), (481, 5, 553), (1540, 1539, 1544, 1545), (732, 733, 656, 581), (420, 5, 481), (1534, 1533, 1539, 1540), (731, 732, 581, 117), (359, 5, 420), (117, 581, 504), (385, 445, 117), (330, 329, 117), (329, 274, 117), (274, 273, 117), (273, 328, 117), (328, 385, 117), (94, 72, 12), (503, 442, 117), (442, 380, 117), (380, 323, 117), (323, 270, 117), (117, 270, 169), (270, 324, 169), (324, 381, 169), (381, 443, 169), (443, 411, 169), (411, 409, 169), (409, 472, 169), (472, 538, 169), (538, 616, 169), (12, 390, 334), (1199, 117, 1175), (590, 451, 511, 589), (12, 334, 278), (1175, 117, 1145), (663, 590, 589, 662), (12, 278, 226), (1145, 117, 1096), (741, 663, 662, 740), (12, 226, 188), (1096, 117, 1053), (804, 741, 740, 803), (12, 188, 151), (12, 151, 120), (12, 120, 94), (999, 117, 939), (938, 878, 877, 937), (49, 12, 72), (939, 117, 869), (868, 938, 937, 867), (49, 72, 93), (869, 117, 795), (793, 868, 867, 794), (49, 93, 118), (795, 117, 730), (728, 793, 794, 729), (49, 118, 143), (1053, 117, 999), (878, 804, 803, 877), (49, 143, 114), (655, 117, 580), (653, 654, 578, 579), (92, 49, 115), (580, 117, 502), (500, 579, 578, 499), (92, 115, 144), (117, 441, 501, 502), (440, 500, 499, 439), (92, 144, 177), (441, 117, 379), (377, 440, 439, 378), (92, 177, 213), (379, 117, 322), (377, 378, 321, 320), (92, 213, 263), (322, 117, 269), (320, 321, 268, 267), (92, 263, 265), (269, 117, 220), (267, 268, 219, 218), (92, 265, 215), (220, 117, 182), (218, 219, 181, 180), (92, 215, 179), (148, 149, 117, 92), (146, 147, 148, 92), (92, 179, 146), (114, 115, 49), (334, 390, 451), (3, 6, 5), (463, 528, 527, 462), (526, 5, 461), (1452, 1438, 1372, 1464), (1422, 1406, 1372, 1438), (1372, 1484, 1474, 1464), (1390, 1373, 1372, 1406), (1494, 1484, 1372, 1500), (1354, 1338, 1372, 1373), (1372, 1513, 1507, 1500), (1320, 1302, 1372, 1338), (1372, 1525, 1519, 1513), (1284, 1266, 1372, 1302), (1372, 1537, 1531, 1525), (1248, 1230, 1372, 1266), (1372, 1546, 1541, 1537), (1208, 1184, 1372, 1230), (1372, 1549, 1550, 1546), (1161, 1353, 1372, 1184), (1372, 1389, 1545, 1549), (1161, 1319, 1337, 1353), (1389, 1405, 1540, 1545), (1405, 1421, 1534, 1540), (1161, 1283, 1301, 1319), (1421, 1437, 1528, 1534), (1437, 1451, 1522, 1528), (1161, 1247, 1265, 1283), (1451, 1463, 1516, 1522), (1463, 1473, 1510, 1516), (1161, 1207, 1229, 1247), (1473, 1483, 1503, 1510), (1483, 1493, 1497, 1503), (1161, 1160, 1183, 1207), (1493, 1486, 1489, 1497), (1486, 1476, 1479, 1489), (1161, 1080, 1127, 1160), (1476, 1466, 1469, 1479), (1466, 1455, 1458, 1469), (1161, 975, 1035, 1080), (1455, 1441, 1444, 1458), (1441, 1425, 1428, 1444), (1161, 834, 909, 975), (1425, 1409, 1412, 1428), (1409, 1393, 1396, 1412), (1161, 695, 765, 834), (1393, 1376, 1379, 1396), (1376, 1362, 1361, 1379), (1161, 1130, 621, 695), (1357, 1359, 1362, 1376), (1130, 1134, 622, 621), (863, 933, 1194, 788), (995, 1051, 1194, 933), (1194, 648, 722, 788), (1094, 1143, 1194, 1051), (1194, 493, 570, 648), (1173, 1197, 1194, 1143), (1194, 369, 431, 493), (1218, 1215, 1194, 1197), (1237, 1234, 1215, 1218), (1170, 1140, 369, 1194), (1255, 1252, 1234, 1237), (1273, 1270, 1252, 1255), (1091, 1048, 369, 1140), (1291, 1288, 1270, 1273), (1309, 1306, 1288, 1291), (992, 930, 369, 1048), (1327, 1324, 1306, 1309), (1344, 1362, 1324, 1327), (1362, 1359, 1341, 1324), (930, 859, 312, 369), (859, 858, 308, 312), (978, 912, 1036, 1039), (836, 767, 1036, 912), (1036, 1129, 1084, 1039), (696, 976, 1036, 767), (1081, 1112, 1129, 1036), (1128, 1109, 1112, 1081), (696, 906, 910, 976), (1114, 1110, 1109, 1128), (1067, 1111, 1110, 1114), (696, 907, 905, 906), (1019, 1154, 1111, 1067), (960, 1156, 1154, 1019), (696, 1033, 973, 907), (893, 1118, 1156, 960), (823, 1071, 1118, 893), (696, 1125, 1078, 1033), (822, 1026, 1071, 823), (623, 1134, 1125, 696), (827, 1024, 1026, 822), (623, 622, 1134), (1312, 1330, 736, 1294), (1347, 1366, 736, 1330), (736, 1258, 1276, 1294), (1382, 1399, 736, 1366), (736, 1221, 1240, 1258), (1415, 1431, 736, 1399), (736, 1176, 1200, 1221), (1446, 1460, 736, 1431), (736, 1097, 1146, 1176), (1471, 1481, 736, 1460), (736, 1000, 1054, 1097), (1491, 1499, 736, 1481), (736, 870, 940, 1000), (1506, 1512, 736, 1499), (736, 731, 796, 870), (1518, 1524, 736, 1512), (736, 733, 732, 731), (1530, 1536, 736, 1524), (736, 871, 797, 733), (1535, 1529, 736, 1536), (736, 1001, 941, 871), (1523, 1517, 736, 1529), (736, 1098, 1055, 1001), (1511, 657, 736, 1517), (800, 1147, 1098, 736), (874, 1157, 1147, 800), (1511, 505, 582, 657), (943, 1122, 1157, 874), (1003, 1075, 1122, 943), (1511, 388, 448, 505), (1057, 1028, 1075, 1003), (1100, 967, 1028, 1057), (1511, 276, 332, 388), (1119, 899, 967, 1100), (1072, 826, 899, 1119), (1511, 1505, 224, 276), (1025, 1024, 827, 826), (1505, 1504, 185, 224), (1072, 1025, 826), (1504, 186, 185), (277, 225, 1257, 333), (225, 1293, 1275, 1257), (1239, 1220, 389, 333), (1257, 1239, 333), (1220, 1199, 449, 389), (225, 1329, 1311, 1293), (1199, 1175, 507, 449), (1175, 1145, 584, 507), (225, 1365, 1346, 1329), (1145, 1096, 659, 584), (1096, 1053, 737, 659), (225, 1398, 1381, 1365), (1053, 999, 801, 737), (999, 939, 875, 801), (225, 1430, 1414, 1398), (939, 869, 945, 875), (869, 795, 1005, 945), (225, 1459, 1445, 1430), (795, 730, 1059, 1005), (730, 655, 1102, 1059), (225, 1480, 1470, 1459), (655, 580, 1149, 1102), (580, 502, 1177, 1149), (225, 187, 1490, 1480), (502, 501, 1201, 1177), (501, 1222, 1201), (187, 186, 1498, 1490), (186, 1504, 1498), (182, 1400, 1383, 1367), (182, 1367, 1348, 1331), (182, 1432, 1416, 1400), (1313, 220, 182, 1331), (1295, 269, 220, 1313), (182, 1413, 1429, 1432), (1277, 322, 269, 1295), (1259, 379, 322, 1277), (182, 1380, 1397, 1413), (1241, 441, 379, 1259), (1223, 501, 441, 1241), (149, 1364, 1380, 182), (1223, 1222, 501), (148, 1363, 1364, 149), (785, 855, 927, 717), (929, 991, 927, 855), (927, 564, 644, 717), (1047, 1010, 927, 991), (927, 565, 563, 564), (951, 883, 927, 1010), (927, 645, 566, 565), (810, 746, 927, 883), (927, 853, 718, 645), (668, 594, 988, 927), (746, 668, 927), (594, 516, 1007, 988), (783, 714, 718, 853), (516, 515, 947, 1007), (515, 514, 879, 947), (641, 560, 718, 714), (514, 513, 806, 879), (513, 593, 743, 806), (487, 425, 718, 560), (593, 667, 665, 743), (667, 745, 592, 665), (365, 786, 718, 425), (745, 808, 512, 592), (309, 308, 786, 365), (808, 510, 512), (308, 858, 786), (803, 740, 934, 877), (662, 589, 934, 740), (996, 937, 877, 934), (589, 790, 864, 934), (1052, 1095, 867, 937), (996, 1052, 937), (1095, 1144, 794, 867), (589, 725, 724, 790), (1144, 1174, 729, 794), (1174, 1198, 654, 729), (589, 791, 726, 725), (1198, 1219, 578, 654), (1219, 1238, 499, 578), (589, 935, 865, 791), (1238, 1256, 439, 499), (1256, 1274, 378, 439), (589, 1009, 997, 935), (1274, 1292, 321, 378), (1292, 1310, 268, 321), (589, 882, 950, 1009), (1310, 1328, 219, 268), (1328, 1345, 181, 219), (589, 511, 809, 882), (1345, 1363, 147, 181), (511, 510, 808, 809), (1363, 148, 147), (195, 237, 31, 159), (237, 286, 53, 31), (286, 346, 76, 53), (31, 101, 128, 159), (346, 402, 98, 76), (402, 464, 125, 98), (31, 59, 80, 101), (464, 529, 156, 125), (529, 607, 192, 156), (607, 678, 233, 192), (31, 20, 38, 59), (20, 19, 35, 38), (1103, 1060, 398, 1150), (1012, 954, 398, 1060), (398, 1202, 1178, 1150), (890, 819, 398, 954), (398, 1242, 1224, 1202), (755, 679, 398, 819), (398, 1278, 1260, 1242), (604, 526, 398, 679), (398, 1314, 1296, 1278), (461, 399, 398, 526), (398, 1349, 1332, 1314), (399, 343, 460, 398), (342, 282, 1349, 398), (343, 283, 525, 460), (283, 234, 603, 525), (234, 233, 678, 603), (232, 1368, 1349, 282), (231, 1384, 1368, 232), (1225, 1203, 34, 1243), (1179, 1151, 34, 1203), (34, 1279, 1261, 1243), (1104, 1061, 34, 1151), (34, 1315, 1297, 1279), (1013, 955, 34, 1061), (34, 1350, 1333, 1315), (891, 820, 34, 955), (34, 1386, 1369, 1350), (756, 686, 34, 820), (34, 1418, 1402, 1386), (612, 534, 34, 686), (34, 1448, 1434, 1418), (469, 406, 34, 534), (34, 1435, 1449, 1448), (405, 468, 34, 406), (34, 58, 1419, 1435), (58, 79, 1403, 1419), (533, 611, 34, 468), (79, 100, 1387, 1403), (100, 127, 1370, 1387), (685, 682, 34, 611), (127, 157, 1351, 1370), (157, 193, 1334, 1351), (608, 530, 34, 682), (193, 235, 1316, 1334), (235, 285, 1298, 1316), (465, 403, 34, 530), (285, 345, 1280, 1298), (345, 401, 1262, 1280), (348, 288, 34, 403), (401, 462, 1244, 1262), (462, 527, 1226, 1244), (238, 196, 34, 288), (527, 605, 1204, 1226), (605, 680, 1180, 1204), (160, 129, 34, 196), (680, 704, 1152, 1180), (704, 630, 1105, 1152), (102, 81, 34, 129), (630, 547, 1062, 1105), (547, 477, 1014, 1062), (60, 18, 34, 81), (477, 476, 958, 1014), (476, 545, 956, 958), (36, 35, 18, 60), (35, 19, 18), (1163, 1232, 1250, 1268), (1163, 1190, 1212, 1232), (1286, 1304, 1163, 1268), (1163, 1213, 1191, 1190), (1322, 1335, 1163, 1304), (1163, 1189, 1211, 1213), (1317, 1299, 1163, 1335), (1163, 1158, 1165, 1189), (1299, 1281, 1186, 1163), (1281, 1263, 1168, 1186), (1163, 1077, 1124, 1158), (1263, 1245, 1138, 1168), (1245, 1227, 1089, 1138), (1163, 970, 1031, 1077), (1227, 1205, 1045, 1089), (1205, 1181, 985, 1045), (1163, 830, 902, 970), (1181, 1153, 918, 985), (1153, 1106, 843, 918), (1163, 692, 761, 830), (1106, 1063, 774, 843), (1063, 1015, 703, 774), (1163, 541, 619, 692), (1015, 957, 629, 703), (957, 956, 546, 629), (1163, 1133, 542, 541), (956, 545, 546), (1133, 1132, 625, 542), (1482, 1472, 1162, 1185), (1185, 1209, 1492, 1482), (1462, 1450, 1162, 1472), (1209, 1231, 1487, 1492), (1231, 1249, 1477, 1487), (1436, 1420, 1162, 1450), (1249, 1267, 1467, 1477), (1267, 1285, 1456, 1467), (1404, 1388, 1162, 1420), (1285, 1303, 1442, 1456), (1303, 1321, 1426, 1442), (1371, 1352, 1162, 1388), (1321, 1339, 1410, 1426), (1339, 1355, 1394, 1410), (1336, 1318, 1162, 1352), (1355, 1374, 1377, 1394), (1374, 1391, 1358, 1377), (1300, 1282, 1162, 1318), (1391, 1407, 1342, 1358), (1407, 1423, 1325, 1342), (1264, 1246, 1162, 1282), (1423, 1439, 1307, 1325), (1439, 1453, 1289, 1307), (1228, 1206, 1162, 1246), (1453, 1465, 1271, 1289), (1465, 1475, 1253, 1271), (1182, 1159, 1162, 1206), (1475, 1485, 1235, 1253), (1485, 1495, 1216, 1235), (1126, 1079, 1162, 1159), (1495, 1501, 1195, 1216), (1501, 1508, 1171, 1195), (1034, 974, 1162, 1079), (1508, 1514, 1141, 1171), (1514, 1520, 1092, 1141), (908, 833, 1162, 974), (1520, 1526, 1049, 1092), (1526, 1532, 993, 1049), (764, 694, 1162, 833), (1532, 1538, 931, 993), (1538, 1543, 860, 931), (694, 620, 1131, 1162), (1543, 861, 860), (620, 625, 1132, 1131), (430, 368, 861, 492), (861, 647, 569, 492), (861, 787, 721, 647), (861, 932, 862, 787), (861, 1050, 994, 932), (861, 1142, 1093, 1050), (861, 1196, 1172, 1142), (861, 1236, 1217, 1196), (861, 1272, 1254, 1236), (861, 1308, 1290, 1272), (861, 1343, 1326, 1308), (861, 1378, 1360, 1343), (861, 1411, 1395, 1378), (861, 1443, 1427, 1411), (861, 1468, 1457, 1443), (861, 1488, 1478, 1468), (861, 1502, 1496, 1488), (861, 1515, 1509, 1502), (861, 1527, 1521, 1515), (861, 1539, 1533, 1527), (861, 1548, 1544, 1539), (861, 1547, 1551, 1548), (861, 1543, 1542, 1547), (311, 856, 861, 368), (311, 313, 856), (252, 849, 924, 987), (252, 710, 779, 849), (1046, 1090, 252, 987), (252, 553, 636, 710), (1139, 1169, 252, 1090), (252, 420, 481, 553), (1193, 1214, 252, 1169), (252, 360, 359, 420), (1233, 1251, 252, 1214), (252, 479, 418, 360), (1269, 1287, 252, 1251), (252, 303, 551, 479), (303, 357, 634, 551), (1305, 1323, 252, 1287), (357, 416, 708, 634), (416, 478, 778, 708), (1340, 1356, 252, 1323), (478, 550, 848, 778), (550, 633, 923, 848), (1375, 1392, 252, 1356), (633, 707, 887, 923), (707, 776, 816, 887), (1408, 1424, 252, 1392), (776, 846, 752, 816), (846, 921, 675, 752), (1440, 1454, 252, 1424), (921, 888, 599, 675), (888, 817, 598, 599), (1461, 1447, 252, 1454), (817, 753, 521, 598), (753, 676, 456, 521), (1433, 1417, 252, 1447), (676, 600, 395, 456), (600, 524, 339, 395), (1401, 1385, 252, 1417), (524, 523, 338, 339), (1385, 231, 230, 252), (523, 554, 337, 338), (1385, 1384, 231), (723, 789, 885, 953), (925, 649, 723, 953), (789, 851, 814, 885), (851, 811, 750, 814), (925, 494, 571, 649), (811, 747, 672, 750), (747, 669, 673, 672), (925, 371, 432, 494), (669, 595, 674, 673), (595, 517, 651, 674), (925, 314, 370, 371), (517, 453, 575, 651), (453, 393, 574, 575), (925, 257, 256, 314), (393, 554, 555, 574), (857, 313, 257, 925), (336, 337, 554, 393), (857, 856, 313)])
me_soporte_2servomotores.use_remesh_preserve_volume = False
me_soporte_2servomotores.use_remesh_preserve_attributes = False
me_soporte_2servomotores.use_mirror_vertex_groups = False
me_soporte_2servomotores.update()

# ---- objects
ob_soporte_2servomotores = bpy.data.objects.new('Soporte 2servomotores', me_soporte_2servomotores)

# ---- transforms, parenting, visibility, modifiers, constraints
ob_soporte_2servomotores.location = (0.0, 0.0, 0.0)
ob_soporte_2servomotores.lineart.crease_threshold = 0.0

# ---- collection membership
col_collection_1.objects.link(ob_soporte_2servomotores)

# ---- scene / render settings (as saved in the file)
scene.frame_start = 1; scene.frame_end = 250; scene.frame_set(1)
scene.render.engine = 'BLENDER_EEVEE_NEXT'
scene.render.image_settings.compression = 90
scene.render.resolution_percentage = 50
scene.render.dither_intensity = 0.0
scene.cycles.use_denoising = False
scene.cycles.samples = 10
scene.cycles.sampling_pattern = 'TABULATED_SOBOL'
scene.cycles.light_sampling_threshold = 0.0
scene.cycles.use_adaptive_sampling = False
scene.cycles.use_light_tree = False
scene.cycles.blur_glossy = 0.0
scene.cycles.volume_bounces = 1
scene.cycles.pixel_filter_type = 'GAUSSIAN'
scene.cycles.sample_clamp_indirect = 0.0
scene.view_settings.view_transform = 'Standard'
bpy.context.view_layer.update()

# ---- added for rendering (the .blend has no active camera and no usable light): camera, sun
cam_auto = bpy.data.cameras.new('AutoCamera')
cam_auto.lens = 50.0
cam_auto.sensor_width = 36.0
cam_auto.clip_end = 1499.24
ob_auto_camera = bpy.data.objects.new('AutoCamera', cam_auto)
scene.collection.objects.link(ob_auto_camera)
ob_auto_camera.location = (85.3495, -102.146, 69.1174)
ob_auto_camera.rotation_euler = (1.09748, -7.21219e-08, 0.694738)
scene.camera = ob_auto_camera
light_auto_sun = bpy.data.lights.new('AutoSun', 'SUN')
light_auto_sun.energy = 3.0
light_auto_sun.angle = 0.0523599
ob_auto_sun = bpy.data.objects.new('AutoSun', light_auto_sun)
scene.collection.objects.link(ob_auto_sun)
ob_auto_sun.rotation_euler = (0.872665, 0.174533, 0.523599)
bpy.context.view_layer.update()
